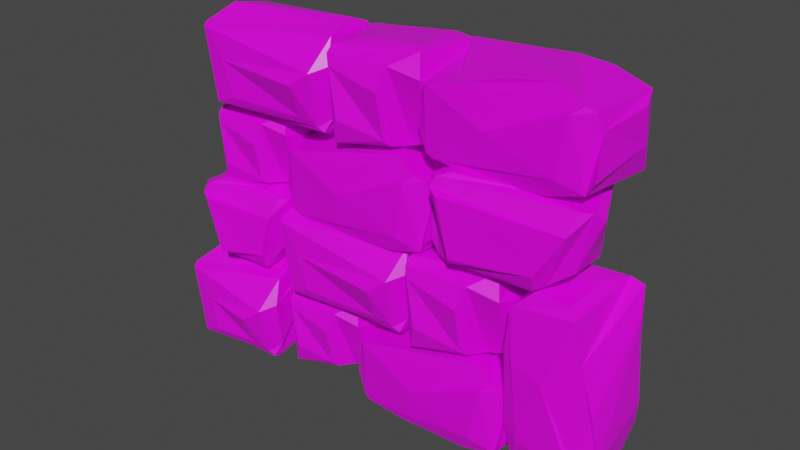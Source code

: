 # Source: SmallStoneWallLoose.blend  (saved by Blender 2.83.19; exported with 4.5.12 LTS)
import bpy
from mathutils import Matrix  # noqa: F401  (used for matrix-valued properties, if any)

bpy.ops.wm.read_factory_settings(use_empty=True)
scene = bpy.context.scene
scene.name = 'Scene'

# ---- collections
col_collection = bpy.data.collections.new('Collection'); scene.collection.children.link(col_collection)
col_smallstonewall = bpy.data.collections.new('SmallStoneWall'); scene.collection.children.link(col_smallstonewall)

# ---- images (referenced by path relative to the original .blend; pixels are not part of the script)
import os
ASSET_DIR = os.environ.get("B2B_ASSET_DIR", "")  # directory of the original .blend (textures are referenced by path, not embedded)
HERE = os.path.dirname(os.path.abspath(__file__))  # packed textures are extracted next to this script under _unpacked/

def load_image(name, relpath, width, height, colorspace="sRGB"):
    """Load a texture the original file referenced (path relative to the .blend, or extracted next to this script)."""
    p = next((c for c in (os.path.join(HERE, relpath), os.path.join(ASSET_DIR, relpath)) if relpath and os.path.exists(c)), "")
    if p:
        img = bpy.data.images.load(p, check_existing=True)
        img.name = name
    else:  # same state as the original file: an image datablock whose file is absent (Cycles renders it pink)
        img = bpy.data.images.new(name, width, height)
        img.source = "FILE"
        img.filepath = "//" + (relpath or name)
    img.colorspace_settings.name = colorspace
    return img
img_endesga_32_32x_png_003 = load_image('endesga-32-32x.png.003', 'endesga-32-32x.png', 1024, 1024, 'sRGB')

# ---- materials (node trees are filled in below, after node groups)
mat_material_003 = bpy.data.materials.new('Material.003')
mat_material_003.alpha_threshold = 0.0
mat_material_003.use_transparent_shadow = False
mat_material_003.line_color = (0.0, 0.0, 0.0, 1.0)

# ---- material node trees
mat_material_003.use_nodes = True; mat_material_003.node_tree.nodes.clear()
_N = mat_material_003.node_tree.nodes; _L = mat_material_003.node_tree.links
n0 = _N.new('ShaderNodeOutputMaterial'); n0.name = 'Material Output'; n0.location = (300, 300)
n1 = _N.new('ShaderNodeBsdfPrincipled'); n1.name = 'Principled BSDF'; n1.location = (10, 300)
n1.distribution = 'GGX'
n1.subsurface_method = 'BURLEY'
n1.inputs[2].default_value = 0.4
n1.inputs[3].default_value = 1.45
n1.inputs[27].default_value = (0.0, 0.0, 0.0, 1.0)
n1.inputs[28].default_value = 1.0
n2 = _N.new('ShaderNodeTexImage'); n2.name = 'Image Texture'; n2.location = (-324, 228)
n2.image = img_endesga_32_32x_png_003
_L.new(n1.outputs[0], n0.inputs[0])
_L.new(n2.outputs[0], n1.inputs[0])
n0.is_active_output = True

# ---- world
world_world = bpy.data.worlds.new('World'); scene.world = world_world
world_world.use_nodes = True; world_world.node_tree.nodes.clear()
_N = world_world.node_tree.nodes; _L = world_world.node_tree.links
n0 = _N.new('ShaderNodeOutputWorld'); n0.name = 'World Output'; n0.location = (300, 300)
n1 = _N.new('ShaderNodeBackground'); n1.name = 'Background'; n1.location = (10, 300)
n1.inputs[0].default_value = (0.05088, 0.05088, 0.05088, 1.0)
_L.new(n1.outputs[0], n0.inputs[0])
n0.is_active_output = True
world_world.color = (0.05088, 0.05088, 0.05088)
world_world.use_sun_shadow = False
world_world.sun_shadow_jitter_overblur = 0.0

# ---- meshes
me_cube_065 = bpy.data.meshes.new('Cube.065')
me_cube_065.from_pydata([(-0.968, -3.531, -1.267), (-0.7789, -3.743, -0.9636), (-0.6835, -2.299, -1.343), (-1.887, -3.457, -0.9664), (-1.686, -2.789, -1.044), (-1.863, -3.757, -0.8293), (-2.154, -2.492, -0.9118), (-1.95, -3.704, -0.6972), (-1.863, -3.847, -0.7813), (-1.828, -3.894, -0.725), (-1.797, -3.79, 0.1929), (-0.7504, -3.831, -0.8014), (-1.042, -3.859, -0.7466), (-0.858, -3.582, 0.2464), (-0.5151, -3.651, -0.8622), (-0.2997, -3.431, -0.8494), (-0.652, -3.562, 0.2918), (-0.3685, -2.045, -1.002), (-0.2227, -2.188, -0.791), (-0.1965, -2.216, 0.7114), (-0.4451, -2.233, -1.205), (-0.5253, -2.027, -1.118), (-0.7837, -1.928, -0.9863), (-0.423, -1.864, 0.4264), (-2.3, -2.025, -0.7075), (-1.707, -1.943, -0.6546), (-2.025, -1.972, 0.7292), (-2.472, -2.048, -0.588), (-2.592, -2.224, -0.3555), (-2.141, -2.062, 0.6035), (-2.237, -2.181, 0.3495), (-1.922, -3.641, 0.7066), (-2.0, -2.09, 0.9038), (-1.927, -2.281, 0.9588), (-0.7726, -2.074, 0.8386), (-1.868, -3.632, 0.9064), (-1.73, -3.166, 1.017), (-0.8314, -3.508, 0.6735), (-0.8909, -3.408, 0.786), (-0.9046, -2.524, 0.9666), (-2.061, -3.474, 0.4976), (-2.178, -3.339, -0.519), (-1.504, -1.86, 0.3217), (-0.5323, -1.818, 0.3083), (-0.09803, -2.32, 0.2373), (-0.2782, -3.43, 0.2959), (-0.9194, -3.609, 0.179), (-1.793, -3.848, -0.2283)], [], [(3, 0, 1, 5), (0, 2, 20, 1), (3, 4, 2, 0), (4, 3, 5, 6), (6, 5, 7, 27), (11, 8, 5, 1), (8, 7, 5), (12, 9, 8, 11), (9, 47, 10, 8), (8, 10, 31, 7), (46, 12, 11, 13), (13, 11, 14, 16), (11, 1, 14), (18, 15, 14, 17), (15, 45, 16, 14), (1, 20, 17, 14), (44, 18, 17, 19), (21, 23, 19, 17), (20, 21, 17), (25, 22, 21, 24), (22, 43, 23, 21), (24, 21, 20, 6), (42, 25, 24, 26), (26, 24, 27, 29), (24, 6, 27), (41, 28, 27, 7), (28, 30, 29, 27), (30, 40, 31, 29), (29, 31, 35, 32), (26, 29, 32), (36, 33, 32, 35), (33, 39, 34, 32), (23, 26, 32, 34), (38, 36, 35, 37), (10, 13, 37, 35), (10, 35, 31), (39, 38, 37, 34), (34, 37, 16, 19), (13, 16, 37), (38, 39, 33, 36), (23, 34, 19), (40, 41, 7, 31), (40, 30, 28, 41), (43, 42, 26, 23), (42, 43, 22, 25), (2, 4, 6, 20), (45, 44, 19, 16), (15, 18, 44, 45), (47, 46, 13, 10), (46, 47, 9, 12)])
_uv = me_cube_065.uv_layers.new(name='UVMap')
_uv.uv.foreach_set('vector', [0.8391, 0.04086, 0.8349, 0.08692, 0.8277, 0.0892, 0.8261, 0.03887, 0.09772, 0.9728, 0.09749, 0.9126, 0.1051, 0.9085, 0.1126, 0.9827, 0.8391, 0.04086, 0.8705, 0.05211, 0.8932, 0.1027, 0.8349, 0.08692, 0.8705, 0.05211, 0.8391, 0.04086, 0.8261, 0.03887, 0.8847, 0.02947, 0.8847, 0.02947, 0.8261, 0.03887, 0.8295, 0.0326, 0.9078, 0.009936, 0.9256, 0.5467, 0.8726, 0.548, 0.8733, 0.5464, 0.925, 0.5398, 0.8222, 0.03782, 0.8295, 0.0326, 0.8261, 0.03887, 0.9115, 0.5491, 0.8738, 0.5502, 0.8726, 0.548, 0.9256, 0.5467, 0.8496, 0.2798, 0.8724, 0.2807, 0.8912, 0.2824, 0.8465, 0.2822, 0.8465, 0.2822, 0.8912, 0.2824, 0.9121, 0.2883, 0.8491, 0.2889, 0.9183, 0.5949, 0.9115, 0.5491, 0.9256, 0.5467, 0.9214, 0.5983, 0.9214, 0.5983, 0.9256, 0.5467, 0.9382, 0.5452, 0.9313, 0.6005, 0.9256, 0.5467, 0.925, 0.5398, 0.9382, 0.5452, 0.1259, 0.9062, 0.1204, 0.9657, 0.1186, 0.9772, 0.1155, 0.8996, 0.95, 0.5476, 0.95, 0.6017, 0.9313, 0.6005, 0.9382, 0.5452, 0.1126, 0.9827, 0.1051, 0.9085, 0.1155, 0.8996, 0.1186, 0.9772, 0.8031, 0.7761, 0.853, 0.7709, 0.8655, 0.7753, 0.7833, 0.7856, 0.8727, 0.7814, 0.8021, 0.7927, 0.7833, 0.7856, 0.8655, 0.7753, 0.1051, 0.9085, 0.1094, 0.8993, 0.1155, 0.8996, 0.8647, 0.8415, 0.8703, 0.7947, 0.8727, 0.7814, 0.8727, 0.8688, 0.8703, 0.7947, 0.8091, 0.7965, 0.8021, 0.7927, 0.8727, 0.7814, 0.9082, 0.01981, 0.9082, 0.1058, 0.8979, 0.1107, 0.8847, 0.02947, 0.8184, 0.8421, 0.8647, 0.8415, 0.8727, 0.8688, 0.8042, 0.871, 0.8042, 0.871, 0.8727, 0.8688, 0.8689, 0.8781, 0.8104, 0.8752, 0.9082, 0.01981, 0.8847, 0.02947, 0.9078, 0.009936, 0.8478, 0.01972, 0.9011, 0.0, 0.9078, 0.009936, 0.8295, 0.0326, 0.8564, 0.3594, 0.8943, 0.3594, 0.9076, 0.3644, 0.8487, 0.3683, 0.8943, 0.3594, 0.9007, 0.297, 0.9121, 0.2883, 0.9076, 0.3644, 0.9076, 0.3644, 0.9121, 0.2883, 0.922, 0.2882, 0.9235, 0.3622, 0.9156, 0.3683, 0.9076, 0.3644, 0.9235, 0.3622, 0.9306, 0.3102, 0.9267, 0.3528, 0.9235, 0.3622, 0.922, 0.2882, 0.4153, 0.9802, 0.4627, 0.9683, 0.471, 0.989, 0.4127, 0.989, 0.8021, 0.7927, 0.8042, 0.871, 0.7948, 0.8718, 0.7849, 0.8137, 0.4639, 0.9252, 0.4225, 0.9383, 0.4164, 0.9155, 0.4677, 0.9198, 0.8753, 0.5944, 0.9214, 0.5983, 0.9228, 0.6191, 0.8724, 0.6295, 0.8753, 0.5944, 0.8724, 0.6295, 0.87, 0.62, 0.1843, 0.4284, 0.1879, 0.3856, 0.1925, 0.3806, 0.1925, 0.4498, 0.991, 0.6637, 0.991, 0.733, 0.9785, 0.7373, 0.9626, 0.6701, 0.9214, 0.5983, 0.9313, 0.6005, 0.9228, 0.6191, 0.4639, 0.9252, 0.4627, 0.9683, 0.4153, 0.9802, 0.4225, 0.9383, 0.8021, 0.7927, 0.7849, 0.8137, 0.7833, 0.7856, 0.9007, 0.297, 0.8538, 0.3061, 0.8491, 0.2889, 0.9121, 0.2883, 0.9007, 0.297, 0.8943, 0.3594, 0.8564, 0.3594, 0.8538, 0.3061, 0.8091, 0.7965, 0.8184, 0.8421, 0.8042, 0.871, 0.8021, 0.7927, 0.8184, 0.8421, 0.8091, 0.7965, 0.8703, 0.7947, 0.8647, 0.8415, 0.8932, 0.1027, 0.8705, 0.05211, 0.8847, 0.02947, 0.8979, 0.1107, 0.9611, 0.7302, 0.9528, 0.6773, 0.9626, 0.6701, 0.9785, 0.7373, 0.1204, 0.9657, 0.1259, 0.9062, 0.1754, 0.9142, 0.1754, 0.9682, 0.8754, 0.574, 0.9183, 0.5949, 0.9214, 0.5983, 0.8753, 0.5944, 0.9183, 0.5949, 0.8754, 0.574, 0.8738, 0.5502, 0.9115, 0.5491])
me_cube_065.materials.append(mat_material_003)
me_cube_065.use_remesh_fix_poles = True
me_cube_065.use_remesh_preserve_attributes = False
me_cube_065.use_mirror_vertex_groups = False
me_cube_065.update()
me_cube_068 = bpy.data.meshes.new('Cube.068')
me_cube_068.from_pydata([(-2.412, -1.992, 0.1052), (-2.308, -2.342, 1.07), (-2.458, -2.255, -0.187), (-2.541, -1.798, -0.3595), (-2.552, -1.945, -0.4615), (-2.748, -2.442, -0.655), (-2.52, -3.258, -0.525), (-4.648, -2.002, -0.5528), (-4.486, -2.271, -0.5897), (-4.555, -3.536, -0.6742), (-4.777, -1.989, -0.4805), (-4.894, -2.28, -0.4766), (-5.001, -2.409, -0.3648), (-4.843, -2.275, 1.14), (-4.755, -3.664, -0.548), (-4.814, -3.4, -0.4185), (-4.951, -3.282, 0.9464), (-4.7, -3.786, -0.6018), (-4.354, -3.792, -0.4442), (-4.758, -3.849, 1.031), (-2.382, -3.426, -0.2413), (-2.548, -3.678, 0.1816), (-2.476, -3.758, 1.049), (-2.487, -3.826, 0.8824), (-2.632, -3.673, 1.082), (-2.368, -3.475, 0.8914), (-2.981, -3.507, 1.215), (-4.437, -3.674, 1.349), (-2.559, -2.462, 1.397), (-2.952, -2.748, 1.532), (-4.732, -2.09, 1.327), (-2.431, -1.811, 0.8293), (-2.58, -1.695, 0.5211), (-4.801, -2.034, 1.205), (-4.473, -1.675, 0.6763), (-4.533, -1.875, -0.2262), (-2.569, -1.597, 0.1686), (-4.213, -2.697, 1.378), (-3.943, -3.459, 1.389), (-4.437, -3.976, 0.7983), (-5.001, -3.16, 0.8089), (-4.864, -2.436, 0.9927), (-4.189, -3.231, -0.5989), (-2.564, -2.963, -0.8386)], [], [(1, 25, 2, 0), (3, 31, 1, 0), (6, 4, 0, 2), (3, 0, 4), (43, 5, 4, 6), (5, 8, 7, 4), (10, 3, 4, 7), (8, 42, 9, 7), (7, 9, 14, 11), (10, 7, 11), (12, 41, 13, 11), (15, 12, 11, 14), (33, 10, 11, 13), (40, 15, 14, 16), (17, 19, 16, 14), (9, 17, 14), (18, 39, 19, 17), (21, 18, 17, 20), (20, 17, 9, 6), (23, 21, 20, 22), (22, 20, 2, 25), (20, 6, 2), (39, 23, 22, 19), (19, 22, 24, 27), (22, 25, 24), (25, 1, 28, 24), (26, 38, 27, 24), (29, 26, 24, 28), (37, 29, 28, 30), (31, 33, 30, 28), (31, 28, 1), (32, 34, 33, 31), (36, 32, 31, 3), (34, 35, 10, 33), (33, 13, 30), (34, 32, 36, 35), (35, 36, 3, 10), (38, 37, 30, 27), (27, 30, 13, 16), (37, 38, 26, 29), (19, 27, 16), (23, 39, 18, 21), (41, 40, 16, 13), (12, 15, 40, 41), (42, 43, 6, 9), (5, 43, 42, 8)])
_uv = me_cube_068.uv_layers.new(name='UVMap')
_uv.uv.foreach_set('vector', [0.02307, 0.8343, 0.07784, 0.8289, 0.03511, 0.8937, 0.01918, 0.8833, 0.01608, 0.908, 0.001498, 0.853, 0.02307, 0.8343, 0.01918, 0.8833, 0.0859, 0.8972, 0.02418, 0.9109, 0.01918, 0.8833, 0.03511, 0.8937, 0.01608, 0.908, 0.01918, 0.8833, 0.02418, 0.9109, 0.0762, 0.9155, 0.04961, 0.9155, 0.02418, 0.9109, 0.0859, 0.8972, 0.733, 0.6468, 0.7574, 0.5675, 0.7716, 0.5627, 0.7563, 0.6603, 0.7742, 0.5565, 0.7642, 0.6618, 0.7563, 0.6603, 0.7716, 0.5627, 0.7574, 0.5675, 0.711, 0.571, 0.6996, 0.5511, 0.7716, 0.5627, 0.7716, 0.5627, 0.6996, 0.5511, 0.6972, 0.5398, 0.7622, 0.5479, 0.7742, 0.5565, 0.7716, 0.5627, 0.7622, 0.5479, 0.5, 0.7533, 0.4343, 0.7519, 0.4275, 0.7438, 0.505, 0.7472, 0.4996, 0.8007, 0.5, 0.7533, 0.505, 0.7472, 0.505, 0.8135, 0.4247, 0.7321, 0.5052, 0.7331, 0.505, 0.7472, 0.4275, 0.7438, 0.4423, 0.7871, 0.4996, 0.8007, 0.505, 0.8135, 0.4353, 0.7926, 0.5071, 0.8194, 0.4292, 0.8194, 0.4353, 0.7926, 0.505, 0.8135, 0.6996, 0.5511, 0.6905, 0.5413, 0.6972, 0.5398, 0.3238, 0.8981, 0.384, 0.9001, 0.3938, 0.915, 0.3169, 0.915, 0.3491, 0.8103, 0.3238, 0.8981, 0.3169, 0.915, 0.3262, 0.8027, 0.3262, 0.8027, 0.3169, 0.915, 0.3104, 0.9078, 0.3112, 0.8097, 0.0942, 0.8261, 0.0963, 0.8603, 0.09012, 0.8809, 0.08887, 0.8193, 0.08887, 0.8193, 0.09012, 0.8809, 0.03511, 0.8937, 0.07784, 0.8289, 0.09012, 0.8809, 0.0859, 0.8972, 0.03511, 0.8937, 0.7833, 0.6838, 0.768, 0.7759, 0.7619, 0.7754, 0.7747, 0.667, 0.7747, 0.667, 0.7619, 0.7754, 0.7582, 0.7676, 0.76, 0.6802, 0.3019, 0.3956, 0.3083, 0.3819, 0.3083, 0.4, 0.7518, 0.781, 0.698, 0.781, 0.6984, 0.7674, 0.7582, 0.7676, 0.7497, 0.75, 0.748, 0.7031, 0.76, 0.6802, 0.7582, 0.7676, 0.7101, 0.7483, 0.7497, 0.75, 0.7582, 0.7676, 0.6984, 0.7674, 0.7152, 0.6891, 0.7101, 0.7483, 0.6984, 0.7674, 0.691, 0.6637, 0.5406, 0.8071, 0.5759, 0.697, 0.5817, 0.7011, 0.5817, 0.8067, 0.5406, 0.8071, 0.5817, 0.8067, 0.5643, 0.8168, 0.5265, 0.7983, 0.5435, 0.7088, 0.5759, 0.697, 0.5406, 0.8071, 0.0, 0.8869, 8.142e-06, 0.8699, 0.001498, 0.853, 0.01608, 0.908, 0.4491, 0.7155, 0.4921, 0.7269, 0.5052, 0.7331, 0.4247, 0.7321, 0.4247, 0.7321, 0.4275, 0.7438, 0.4184, 0.7344, 0.5435, 0.7088, 0.5265, 0.7983, 0.5102, 0.797, 0.5155, 0.7039, 0.7806, 0.5678, 0.7806, 0.66, 0.7642, 0.6618, 0.7742, 0.5565, 0.748, 0.7031, 0.7152, 0.6891, 0.691, 0.6637, 0.76, 0.6802, 0.4127, 0.8099, 0.4184, 0.7344, 0.4275, 0.7438, 0.4353, 0.7926, 0.7152, 0.6891, 0.748, 0.7031, 0.7497, 0.75, 0.7101, 0.7483, 0.4292, 0.8194, 0.4127, 0.8099, 0.4353, 0.7926, 0.3835, 0.8063, 0.384, 0.9001, 0.3238, 0.8981, 0.3491, 0.8103, 0.4343, 0.7519, 0.4423, 0.7871, 0.4353, 0.7926, 0.4275, 0.7438, 0.5, 0.7533, 0.4996, 0.8007, 0.4423, 0.7871, 0.4343, 0.7519, 0.711, 0.571, 0.7053, 0.6507, 0.6957, 0.6479, 0.6996, 0.5511, 0.733, 0.6468, 0.7053, 0.6507, 0.711, 0.571, 0.7574, 0.5675])
me_cube_068.materials.append(mat_material_003)
me_cube_068.use_remesh_fix_poles = True
me_cube_068.use_remesh_preserve_attributes = False
me_cube_068.use_mirror_vertex_groups = False
me_cube_068.update()
me_cube_069 = bpy.data.meshes.new('Cube.069')
me_cube_069.from_pydata([(1.308, -3.67, 0.9572), (2.994, -3.445, 0.98), (1.482, -2.954, 1.018), (0.2616, -3.838, 0.8427), (0.1194, -3.764, 0.8367), (-0.1769, -3.345, 0.7101), (0.07956, -2.418, 0.8666), (-0.03523, -3.785, -0.8791), (-0.1326, -3.516, -0.7836), (-0.2711, -2.317, -0.8908), (0.1732, -3.794, -0.9565), (0.1656, -3.506, -1.024), (0.4604, -3.378, -1.087), (3.177, -3.512, -0.994), (0.04043, -2.226, -0.9845), (0.3188, -2.387, -0.9768), (2.667, -2.505, -1.057), (-0.09719, -2.001, -0.8461), (0.3759, -1.894, -0.633), (2.89, -1.938, -0.9439), (0.8322, -2.242, 0.8441), (1.854, -1.936, 0.8104), (3.39, -2.062, 0.8499), (2.898, -1.776, 0.7468), (3.581, -2.13, 0.794), (3.159, -2.226, 0.9719), (3.675, -2.476, 0.6754), (3.73, -2.113, -0.7543), (3.513, -3.636, 0.8325), (3.757, -3.298, 0.9501), (3.672, -3.697, -0.9282), (2.791, -3.846, 0.8401), (1.545, -3.906, 0.8198), (3.35, -3.752, -0.9691), (1.955, -4.111, -0.7755), (0.2244, -3.911, -0.795), (1.2, -3.944, 0.8103), (3.807, -3.09, -0.6221), (3.834, -2.327, -0.4632), (2.277, -1.811, -0.7544), (2.304, -2.626, -1.087), (2.789, -3.35, -1.006), (-0.1569, -2.555, -0.6084), (-0.07424, -2.668, 0.748)], [], [(1, 25, 2, 0), (3, 31, 1, 0), (6, 4, 0, 2), (3, 0, 4), (43, 5, 4, 6), (5, 8, 7, 4), (10, 3, 4, 7), (8, 42, 9, 7), (7, 9, 14, 11), (10, 7, 11), (12, 41, 13, 11), (15, 12, 11, 14), (33, 10, 11, 13), (40, 15, 14, 16), (17, 19, 16, 14), (9, 17, 14), (18, 39, 19, 17), (21, 18, 17, 20), (20, 17, 9, 6), (23, 21, 20, 22), (22, 20, 2, 25), (20, 6, 2), (39, 23, 22, 19), (19, 22, 24, 27), (22, 25, 24), (25, 1, 28, 24), (26, 38, 27, 24), (29, 26, 24, 28), (37, 29, 28, 30), (31, 33, 30, 28), (31, 28, 1), (32, 34, 33, 31), (36, 32, 31, 3), (34, 35, 10, 33), (33, 13, 30), (34, 32, 36, 35), (35, 36, 3, 10), (38, 37, 30, 27), (27, 30, 13, 16), (37, 38, 26, 29), (19, 27, 16), (23, 39, 18, 21), (41, 40, 16, 13), (12, 15, 40, 41), (42, 43, 6, 9), (5, 43, 42, 8)])
_uv = me_cube_069.uv_layers.new(name='UVMap')
_uv.uv.foreach_set('vector', [0.3281, 0.2306, 0.3848, 0.214, 0.3624, 0.2988, 0.3295, 0.3122, 0.3291, 0.363, 0.3104, 0.2431, 0.3281, 0.2306, 0.3295, 0.3122, 0.3979, 0.3614, 0.3336, 0.3693, 0.3295, 0.3122, 0.3624, 0.2988, 0.3291, 0.363, 0.3295, 0.3122, 0.3336, 0.3693, 0.387, 0.3705, 0.3555, 0.3803, 0.3336, 0.3693, 0.3979, 0.3614, 0.56, 0.9832, 0.5683, 0.9118, 0.5816, 0.9074, 0.5816, 0.9901, 0.4084, 0.5511, 0.4947, 0.5467, 0.4946, 0.5536, 0.4121, 0.5611, 0.5683, 0.9118, 0.5223, 0.9206, 0.5102, 0.9068, 0.5816, 0.9074, 0.01757, 0.009778, 0.08836, 0.0, 0.09235, 0.01523, 0.03061, 0.02001, 0.01683, 0.01993, 0.01757, 0.009778, 0.03061, 0.02001, 0.03646, 0.03441, 0.03556, 0.1459, 0.02742, 0.1643, 0.03061, 0.02001, 0.08434, 0.02839, 0.03646, 0.03441, 0.03061, 0.02001, 0.09235, 0.01523, 0.01572, 0.1722, 0.01683, 0.01993, 0.03061, 0.02001, 0.02742, 0.1643, 0.07078, 0.1235, 0.08434, 0.02839, 0.09235, 0.01523, 0.07629, 0.141, 0.1034, 0.008557, 0.1034, 0.152, 0.07629, 0.141, 0.09235, 0.01523, 0.08836, 0.0, 0.1034, 0.008557, 0.09235, 0.01523, 0.3229, 0.4123, 0.3182, 0.5036, 0.3104, 0.5328, 0.3129, 0.3894, 0.3933, 0.4822, 0.3229, 0.4123, 0.3129, 0.3894, 0.3958, 0.4324, 0.3958, 0.4324, 0.3129, 0.3894, 0.3124, 0.3803, 0.3972, 0.3959, 0.4079, 0.2231, 0.4079, 0.2738, 0.4008, 0.3245, 0.3908, 0.2018, 0.3908, 0.2018, 0.4008, 0.3245, 0.3624, 0.2988, 0.3848, 0.214, 0.4008, 0.3245, 0.3979, 0.3614, 0.3624, 0.2988, 0.3182, 0.5036, 0.3903, 0.5327, 0.3972, 0.5554, 0.3104, 0.5328, 0.3104, 0.5328, 0.3972, 0.5554, 0.395, 0.5645, 0.3211, 0.5724, 0.3908, 0.2018, 0.3848, 0.214, 0.3862, 0.1932, 0.3848, 0.214, 0.3281, 0.2306, 0.3151, 0.2073, 0.3862, 0.1932, 0.8428, 0.9544, 0.8493, 0.9, 0.8595, 0.8858, 0.8595, 0.9598, 0.3295, 0.1934, 0.3689, 0.1913, 0.3862, 0.1932, 0.3151, 0.2073, 0.8126, 0.8927, 0.8034, 0.9681, 0.7872, 0.9622, 0.7833, 0.8781, 0.4946, 0.4254, 0.4079, 0.3988, 0.41, 0.3834, 0.4947, 0.391, 0.3104, 0.2431, 0.3151, 0.2073, 0.3281, 0.2306, 0.4935, 0.485, 0.4163, 0.4652, 0.4079, 0.3988, 0.4946, 0.4254, 0.3172, 0.3193, 0.3165, 0.3026, 0.3104, 0.2431, 0.3291, 0.363, 0.0, 0.1046, 0.0113, 0.0219, 0.01683, 0.01993, 0.01572, 0.1722, 0.01572, 0.1722, 0.02742, 0.1643, 0.01809, 0.1876, 0.4163, 0.4652, 0.4935, 0.485, 0.4929, 0.5016, 0.4159, 0.5485, 0.4159, 0.5485, 0.4929, 0.5016, 0.4947, 0.5467, 0.4084, 0.5511, 0.8493, 0.9, 0.8126, 0.8927, 0.7833, 0.8781, 0.8595, 0.8858, 0.09434, 0.1916, 0.01809, 0.1876, 0.02742, 0.1643, 0.07629, 0.141, 0.8126, 0.8927, 0.8493, 0.9, 0.8428, 0.9544, 0.8034, 0.9681, 0.1034, 0.152, 0.09434, 0.1916, 0.07629, 0.141, 0.3903, 0.5327, 0.3182, 0.5036, 0.3229, 0.4123, 0.3933, 0.4822, 0.03556, 0.1459, 0.07078, 0.1235, 0.07629, 0.141, 0.02742, 0.1643, 0.03646, 0.03441, 0.08434, 0.02839, 0.07078, 0.1235, 0.03556, 0.1459, 0.5223, 0.9206, 0.5282, 0.9857, 0.5171, 0.992, 0.5102, 0.9068, 0.56, 0.9832, 0.5282, 0.9857, 0.5223, 0.9206, 0.5683, 0.9118])
me_cube_069.materials.append(mat_material_003)
me_cube_069.use_remesh_fix_poles = True
me_cube_069.use_remesh_preserve_attributes = False
me_cube_069.use_mirror_vertex_groups = False
me_cube_069.update()
me_cube_070 = bpy.data.meshes.new('Cube.070')
me_cube_070.from_pydata([(1.105, -0.03666, -0.1359), (1.208, -0.3866, 0.8292), (1.059, -0.3002, -0.4281), (0.9751, 0.1572, -0.6006), (0.9649, 0.0105, -0.7026), (0.7684, -0.4868, -0.8962), (0.9962, -1.303, -0.7661), (-1.946, -0.04678, -0.7939), (-1.784, -0.3154, -0.8308), (-1.853, -1.581, -0.9153), (-2.074, -0.03431, -0.7217), (-2.191, -0.3249, -0.7177), (-2.299, -0.4536, -0.606), (-2.141, -0.3194, 0.8987), (-2.053, -1.709, -0.7891), (-2.112, -1.445, -0.6597), (-2.248, -1.327, 0.7053), (-1.997, -1.831, -0.8429), (-1.652, -1.836, -0.6854), (-2.056, -1.894, 0.7897), (1.135, -1.471, -0.4824), (0.9683, -1.723, -0.05954), (1.041, -1.802, 0.8084), (1.03, -1.871, 0.6413), (0.8842, -1.718, 0.8411), (1.148, -1.519, 0.6503), (0.5354, -1.552, 0.9735), (-1.734, -1.718, 1.108), (0.9577, -0.5065, 1.156), (0.5643, -0.7929, 1.291), (-2.029, -0.1345, 1.086), (1.085, 0.1441, 0.5882), (0.9362, 0.2598, 0.28), (-2.099, -0.07915, 0.9641), (-1.77, 0.2798, 0.4352), (-1.83, 0.07976, -0.4673), (0.9471, 0.3577, -0.07249), (-1.51, -0.7416, 1.137), (-1.24, -1.504, 1.148), (-1.734, -2.02, 0.5572), (-2.299, -1.205, 0.5678), (-2.162, -0.4811, 0.7515), (-1.487, -1.276, -0.84), (0.9527, -1.007, -1.08)], [], [(1, 25, 2, 0), (3, 31, 1, 0), (6, 4, 0, 2), (3, 0, 4), (43, 5, 4, 6), (5, 8, 7, 4), (10, 3, 4, 7), (8, 42, 9, 7), (7, 9, 14, 11), (10, 7, 11), (12, 41, 13, 11), (15, 12, 11, 14), (33, 10, 11, 13), (40, 15, 14, 16), (17, 19, 16, 14), (9, 17, 14), (18, 39, 19, 17), (21, 18, 17, 20), (20, 17, 9, 6), (23, 21, 20, 22), (22, 20, 2, 25), (20, 6, 2), (39, 23, 22, 19), (19, 22, 24, 27), (22, 25, 24), (25, 1, 28, 24), (26, 38, 27, 24), (29, 26, 24, 28), (37, 29, 28, 30), (31, 33, 30, 28), (31, 28, 1), (32, 34, 33, 31), (36, 32, 31, 3), (34, 35, 10, 33), (33, 13, 30), (34, 32, 36, 35), (35, 36, 3, 10), (38, 37, 30, 27), (27, 30, 13, 16), (37, 38, 26, 29), (19, 27, 16), (23, 39, 18, 21), (41, 40, 16, 13), (12, 15, 40, 41), (42, 43, 6, 9), (5, 43, 42, 8)])
_uv = me_cube_070.uv_layers.new(name='UVMap')
_uv.uv.foreach_set('vector', [0.4358, 0.8343, 0.4906, 0.8289, 0.4478, 0.8938, 0.4319, 0.8834, 0.4288, 0.9081, 0.4142, 0.853, 0.4358, 0.8343, 0.4319, 0.8834, 0.4986, 0.8973, 0.4369, 0.911, 0.4319, 0.8834, 0.4478, 0.8938, 0.4288, 0.9081, 0.4319, 0.8834, 0.4369, 0.911, 0.4889, 0.9155, 0.4623, 0.9155, 0.4369, 0.911, 0.4986, 0.8973, 0.6303, 0.143, 0.6554, 0.02427, 0.6693, 0.01865, 0.6543, 0.1552, 0.6716, 0.01234, 0.6623, 0.1563, 0.6543, 0.1552, 0.6693, 0.01865, 0.6554, 0.02427, 0.6093, 0.03041, 0.5967, 0.01115, 0.6693, 0.01865, 0.6693, 0.01865, 0.5967, 0.01115, 0.5938, 0.0, 0.6591, 0.004429, 0.6716, 0.01234, 0.6693, 0.01865, 0.6591, 0.004429, 0.08524, 0.753, 0.01984, 0.7517, 0.01305, 0.7437, 0.09076, 0.747, 0.0858, 0.8005, 0.08524, 0.753, 0.09076, 0.747, 0.09147, 0.8134, 0.01032, 0.732, 0.09139, 0.733, 0.09076, 0.747, 0.01305, 0.7437, 0.02743, 0.7868, 0.0858, 0.8005, 0.09147, 0.8134, 0.02055, 0.7924, 0.09378, 0.8193, 0.01526, 0.8193, 0.02055, 0.7924, 0.09147, 0.8134, 0.5967, 0.01115, 0.5871, 0.001918, 0.5938, 0.0, 0.2769, 0.5914, 0.2167, 0.5891, 0.2069, 0.574, 0.2839, 0.5746, 0.2525, 0.7179, 0.2769, 0.5914, 0.2839, 0.5746, 0.2753, 0.7253, 0.2753, 0.7253, 0.2839, 0.5746, 0.2903, 0.5814, 0.2903, 0.7183, 0.5069, 0.8262, 0.509, 0.8603, 0.5029, 0.8809, 0.5016, 0.8194, 0.5016, 0.8194, 0.5029, 0.8809, 0.4478, 0.8938, 0.4906, 0.8289, 0.5029, 0.8809, 0.4986, 0.8973, 0.4478, 0.8938, 0.5871, 0.4034, 0.5693, 0.5345, 0.5633, 0.5341, 0.5785, 0.3867, 0.5785, 0.3867, 0.5633, 0.5341, 0.5595, 0.5263, 0.5639, 0.4001, 0.3019, 0.4137, 0.3083, 0.4, 0.3083, 0.4181, 0.5531, 0.5395, 0.4992, 0.5395, 0.4996, 0.5261, 0.5595, 0.5263, 0.5509, 0.5087, 0.5519, 0.4231, 0.5639, 0.4001, 0.5595, 0.5263, 0.5114, 0.5072, 0.5509, 0.5087, 0.5595, 0.5263, 0.4996, 0.5261, 0.5191, 0.409, 0.5114, 0.5072, 0.4996, 0.5261, 0.4947, 0.3834, 0.7092, 0.1501, 0.7444, 0.0, 0.7504, 0.003854, 0.7504, 0.1481, 0.7092, 0.1501, 0.7504, 0.1481, 0.7333, 0.1588, 0.6948, 0.1417, 0.7124, 0.01286, 0.7444, 0.0, 0.7092, 0.1501, 0.4127, 0.887, 0.4127, 0.8699, 0.4142, 0.853, 0.4288, 0.9081, 0.03612, 0.7157, 0.07916, 0.727, 0.09139, 0.733, 0.01032, 0.732, 0.01032, 0.732, 0.01305, 0.7437, 0.004296, 0.7344, 0.7124, 0.01286, 0.6948, 0.1417, 0.6786, 0.141, 0.6843, 0.008461, 0.6786, 0.02326, 0.6786, 0.1537, 0.6623, 0.1563, 0.6716, 0.01234, 0.5519, 0.4231, 0.5191, 0.409, 0.4947, 0.3834, 0.5639, 0.4001, 0.0, 0.8102, 0.004296, 0.7344, 0.01305, 0.7437, 0.02055, 0.7924, 0.5191, 0.409, 0.5519, 0.4231, 0.5509, 0.5087, 0.5114, 0.5072, 0.01526, 0.8193, 0.0, 0.8102, 0.02055, 0.7924, 0.2181, 0.7218, 0.2167, 0.5891, 0.2769, 0.5914, 0.2525, 0.7179, 0.01984, 0.7517, 0.02743, 0.7868, 0.02055, 0.7924, 0.01305, 0.7437, 0.08524, 0.753, 0.0858, 0.8005, 0.02743, 0.7868, 0.01984, 0.7517, 0.6093, 0.03041, 0.6028, 0.1485, 0.5931, 0.1463, 0.5967, 0.01115, 0.6303, 0.143, 0.6028, 0.1485, 0.6093, 0.03041, 0.6554, 0.02427])
me_cube_070.materials.append(mat_material_003)
me_cube_070.use_remesh_fix_poles = True
me_cube_070.use_remesh_preserve_attributes = False
me_cube_070.use_mirror_vertex_groups = False
me_cube_070.update()
me_cube_071 = bpy.data.meshes.new('Cube.071')
me_cube_071.from_pydata([(-3.66, -1.296, 1.355), (-3.849, -1.508, 1.051), (-3.944, -0.06438, 1.431), (-2.741, -1.222, 1.054), (-2.941, -0.5543, 1.131), (-2.765, -1.522, 0.9169), (-2.474, -0.2567, 0.9994), (-2.678, -1.469, 0.7847), (-2.765, -1.612, 0.8688), (-2.799, -1.659, 0.8125), (-2.83, -1.555, -0.1053), (-3.877, -1.596, 0.889), (-3.585, -1.624, 0.8341), (-3.77, -1.346, -0.1589), (-4.112, -1.415, 0.9497), (-4.328, -1.196, 0.9369), (-3.976, -1.327, -0.2043), (-4.259, 0.1903, 1.089), (-4.405, 0.04706, 0.8785), (-4.431, 0.01864, -0.6239), (-4.183, 0.001747, 1.293), (-4.102, 0.2085, 1.206), (-3.844, 0.3066, 1.074), (-4.205, 0.3712, -0.3389), (-2.327, 0.2106, 0.795), (-2.92, 0.292, 0.7421), (-2.602, 0.2635, -0.6417), (-2.155, 0.1874, 0.6755), (-2.035, 0.01144, 0.443), (-2.487, 0.1727, -0.516), (-2.391, 0.05404, -0.2619), (-2.706, -1.406, -0.6191), (-2.628, 0.1452, -0.8163), (-2.7, -0.04609, -0.8713), (-3.855, 0.1614, -0.7511), (-2.759, -1.396, -0.8189), (-2.898, -0.9309, -0.9296), (-3.796, -1.273, -0.586), (-3.737, -1.173, -0.6985), (-3.723, -0.2889, -0.8791), (-2.566, -1.239, -0.4101), (-2.45, -1.104, 0.6065), (-3.123, 0.3753, -0.2342), (-4.095, 0.4175, -0.2208), (-4.53, -0.08441, -0.1498), (-4.349, -1.195, -0.2084), (-3.708, -1.374, -0.09149), (-2.835, -1.613, 0.3159)], [], [(0, 2, 20, 1), (3, 0, 1, 5), (3, 4, 2, 0), (4, 3, 5, 6), (6, 5, 7, 27), (11, 8, 5, 1), (8, 7, 5), (9, 47, 10, 8), (12, 9, 8, 11), (8, 10, 31, 7), (46, 12, 11, 13), (13, 11, 14, 16), (11, 1, 14), (15, 45, 16, 14), (18, 15, 14, 17), (1, 20, 17, 14), (44, 18, 17, 19), (21, 23, 19, 17), (20, 21, 17), (22, 43, 23, 21), (25, 22, 21, 24), (24, 21, 20, 6), (42, 25, 24, 26), (26, 24, 27, 29), (24, 6, 27), (28, 30, 29, 27), (41, 28, 27, 7), (30, 40, 31, 29), (29, 31, 35, 32), (26, 29, 32), (33, 39, 34, 32), (36, 33, 32, 35), (23, 26, 32, 34), (38, 36, 35, 37), (10, 13, 37, 35), (10, 35, 31), (39, 38, 37, 34), (34, 37, 16, 19), (13, 16, 37), (38, 39, 33, 36), (23, 34, 19), (40, 41, 7, 31), (40, 30, 28, 41), (43, 42, 26, 23), (42, 43, 22, 25), (2, 4, 6, 20), (45, 44, 19, 16), (15, 18, 44, 45), (47, 46, 13, 10), (46, 47, 9, 12)])
_uv = me_cube_071.uv_layers.new(name='UVMap')
_uv.uv.foreach_set('vector', [0.6912, 0.9652, 0.691, 0.9049, 0.6986, 0.9009, 0.7061, 0.9751, 0.7079, 0.8218, 0.7038, 0.8679, 0.6966, 0.8702, 0.6949, 0.8198, 0.7079, 0.8218, 0.7393, 0.8331, 0.762, 0.8837, 0.7038, 0.8679, 0.7393, 0.8331, 0.7079, 0.8218, 0.6949, 0.8198, 0.7536, 0.8104, 0.7536, 0.8104, 0.6949, 0.8198, 0.6983, 0.8136, 0.7766, 0.7909, 0.9283, 0.7603, 0.8753, 0.7616, 0.8761, 0.7601, 0.9278, 0.7534, 0.691, 0.8188, 0.6983, 0.8136, 0.6949, 0.8198, 0.8496, 0.1913, 0.8724, 0.1922, 0.8912, 0.1939, 0.8465, 0.1937, 0.9142, 0.7628, 0.8766, 0.7639, 0.8753, 0.7616, 0.9283, 0.7603, 0.8465, 0.1937, 0.8912, 0.1939, 0.9121, 0.1998, 0.8491, 0.2004, 0.9211, 0.8086, 0.9142, 0.7628, 0.9283, 0.7603, 0.9241, 0.812, 0.9241, 0.812, 0.9283, 0.7603, 0.9409, 0.7589, 0.934, 0.8142, 0.9283, 0.7603, 0.9278, 0.7534, 0.9409, 0.7589, 0.9528, 0.7613, 0.9528, 0.8154, 0.934, 0.8142, 0.9409, 0.7589, 0.7194, 0.8986, 0.7139, 0.9581, 0.7121, 0.9696, 0.7091, 0.892, 0.7061, 0.9751, 0.6986, 0.9009, 0.7091, 0.892, 0.7121, 0.9696, 0.8031, 0.6689, 0.853, 0.6637, 0.8655, 0.6681, 0.7833, 0.6784, 0.8727, 0.6742, 0.8021, 0.6854, 0.7833, 0.6784, 0.8655, 0.6681, 0.6986, 0.9009, 0.7029, 0.8916, 0.7091, 0.892, 0.8703, 0.6875, 0.8091, 0.6893, 0.8021, 0.6854, 0.8727, 0.6742, 0.8647, 0.7343, 0.8703, 0.6875, 0.8727, 0.6742, 0.8727, 0.7616, 0.7771, 0.8008, 0.7771, 0.8868, 0.7667, 0.8916, 0.7536, 0.8104, 0.8184, 0.7349, 0.8647, 0.7343, 0.8727, 0.7616, 0.8042, 0.7638, 0.8042, 0.7638, 0.8727, 0.7616, 0.8689, 0.7709, 0.8104, 0.768, 0.7771, 0.8008, 0.7536, 0.8104, 0.7766, 0.7909, 0.8564, 0.2709, 0.8943, 0.2709, 0.9076, 0.2758, 0.8487, 0.2798, 0.7166, 0.8007, 0.77, 0.781, 0.7766, 0.7909, 0.6983, 0.8136, 0.8943, 0.2709, 0.9007, 0.2084, 0.9121, 0.1998, 0.9076, 0.2758, 0.9076, 0.2758, 0.9121, 0.1998, 0.922, 0.1997, 0.9235, 0.2737, 0.9156, 0.2798, 0.9076, 0.2758, 0.9235, 0.2737, 0.2094, 0.9901, 0.2569, 0.9782, 0.2651, 0.9989, 0.2069, 0.9989, 0.9306, 0.2217, 0.9267, 0.2643, 0.9235, 0.2737, 0.922, 0.1997, 0.8021, 0.6854, 0.8042, 0.7638, 0.7948, 0.7646, 0.7849, 0.7064, 0.258, 0.9351, 0.2166, 0.9482, 0.2106, 0.9255, 0.2618, 0.9297, 0.878, 0.8081, 0.9241, 0.812, 0.9256, 0.8328, 0.8752, 0.8432, 0.878, 0.8081, 0.8752, 0.8432, 0.8727, 0.8337, 0.3972, 0.428, 0.4008, 0.3852, 0.4054, 0.3803, 0.4054, 0.4494, 0.09648, 0.9155, 0.09648, 0.9848, 0.08391, 0.9891, 0.06801, 0.9219, 0.9241, 0.812, 0.934, 0.8142, 0.9256, 0.8328, 0.258, 0.9351, 0.2569, 0.9782, 0.2094, 0.9901, 0.2166, 0.9482, 0.8021, 0.6854, 0.7849, 0.7064, 0.7833, 0.6784, 0.9007, 0.2084, 0.8538, 0.2176, 0.8491, 0.2004, 0.9121, 0.1998, 0.9007, 0.2084, 0.8943, 0.2709, 0.8564, 0.2709, 0.8538, 0.2176, 0.8091, 0.6893, 0.8184, 0.7349, 0.8042, 0.7638, 0.8021, 0.6854, 0.8184, 0.7349, 0.8091, 0.6893, 0.8703, 0.6875, 0.8647, 0.7343, 0.762, 0.8837, 0.7393, 0.8331, 0.7536, 0.8104, 0.7667, 0.8916, 0.06653, 0.9821, 0.0582, 0.9291, 0.06801, 0.9219, 0.08391, 0.9891, 0.7139, 0.9581, 0.7194, 0.8986, 0.7689, 0.9066, 0.7689, 0.9606, 0.8782, 0.7877, 0.9211, 0.8086, 0.9241, 0.812, 0.878, 0.8081, 0.9211, 0.8086, 0.8782, 0.7877, 0.8766, 0.7639, 0.9142, 0.7628])
me_cube_071.materials.append(mat_material_003)
me_cube_071.use_remesh_fix_poles = True
me_cube_071.use_remesh_preserve_attributes = False
me_cube_071.use_mirror_vertex_groups = False
me_cube_071.update()
me_cube_072 = bpy.data.meshes.new('Cube.072')
me_cube_072.from_pydata([(3.882, -1.264, 0.9572), (4.108, -2.95, 0.98), (4.599, -1.438, 1.018), (3.715, -0.2179, 0.8427), (3.789, -0.07575, 0.8367), (4.208, 0.3472, 0.7101), (5.135, 0.09069, 0.8666), (3.768, 0.2055, -0.8791), (4.037, 0.3028, -0.7836), (5.236, 0.3147, -0.8908), (3.758, -0.002927, -0.9565), (4.046, 0.004634, -1.024), (4.175, -0.4168, -1.087), (4.041, -3.134, -0.994), (5.327, 0.1298, -0.9845), (5.166, -0.1485, -0.9768), (5.048, -2.623, -1.057), (5.552, 0.2674, -0.8461), (5.658, -0.3323, -0.633), (5.615, -2.846, -0.9439), (5.311, -0.7885, 0.8441), (5.616, -1.81, 0.8104), (5.491, -3.346, 0.8499), (5.776, -2.854, 0.7468), (5.422, -3.538, 0.794), (5.327, -3.116, 0.9719), (5.076, -3.631, 0.6754), (5.44, -3.686, -0.7543), (3.917, -3.47, 0.8325), (4.254, -3.713, 0.9501), (3.856, -3.628, -0.9282), (3.707, -2.747, 0.8401), (3.646, -1.502, 0.8198), (3.801, -3.306, -0.9691), (3.442, -1.911, -0.7755), (3.642, -0.05414, -0.795), (3.609, -1.156, 0.8103), (4.463, -3.763, -0.6221), (5.225, -3.79, -0.4632), (5.742, -2.233, -0.7544), (4.927, -2.261, -1.087), (4.203, -2.746, -1.006), (4.998, 0.3271, -0.6084), (4.885, 0.2445, 0.748)], [], [(1, 25, 2, 0), (3, 31, 1, 0), (6, 4, 0, 2), (3, 0, 4), (43, 5, 4, 6), (5, 8, 7, 4), (10, 3, 4, 7), (8, 42, 9, 7), (7, 9, 14, 11), (10, 7, 11), (12, 41, 13, 11), (15, 12, 11, 14), (33, 10, 11, 13), (40, 15, 14, 16), (17, 19, 16, 14), (9, 17, 14), (18, 39, 19, 17), (21, 18, 17, 20), (20, 17, 9, 6), (23, 21, 20, 22), (22, 20, 2, 25), (20, 6, 2), (39, 23, 22, 19), (19, 22, 24, 27), (22, 25, 24), (25, 1, 28, 24), (26, 38, 27, 24), (29, 26, 24, 28), (37, 29, 28, 30), (31, 33, 30, 28), (31, 28, 1), (32, 34, 33, 31), (36, 32, 31, 3), (34, 35, 10, 33), (33, 13, 30), (34, 32, 36, 35), (35, 36, 3, 10), (38, 37, 30, 27), (27, 30, 13, 16), (37, 38, 26, 29), (19, 27, 16), (23, 39, 18, 21), (41, 40, 16, 13), (12, 15, 40, 41), (42, 43, 6, 9), (5, 43, 42, 8)])
_uv = me_cube_072.uv_layers.new(name='UVMap')
_uv.uv.foreach_set('vector', [0.01774, 0.2311, 0.07448, 0.2144, 0.05203, 0.2993, 0.01916, 0.3127, 0.01864, 0.3635, 0.0, 0.2435, 0.01774, 0.2311, 0.01916, 0.3127, 0.08837, 0.3679, 0.02318, 0.3697, 0.01916, 0.3127, 0.05203, 0.2993, 0.01864, 0.3635, 0.01916, 0.3127, 0.02318, 0.3697, 0.07748, 0.3769, 0.04601, 0.3866, 0.02318, 0.3697, 0.08837, 0.3679, 0.9509, 0.1983, 0.9429, 0.2701, 0.9306, 0.2749, 0.9335, 0.1934, 0.4085, 0.1738, 0.4947, 0.1632, 0.4946, 0.1702, 0.4122, 0.1838, 0.9429, 0.2701, 0.9886, 0.2614, 1.0, 0.2749, 0.9306, 0.2749, 0.2245, 0.003752, 0.2952, 0.0, 0.2994, 0.00924, 0.2377, 0.0141, 0.2238, 0.01397, 0.2245, 0.003752, 0.2377, 0.0141, 0.2434, 0.0346, 0.2426, 0.1458, 0.2344, 0.1642, 0.2377, 0.0141, 0.2914, 0.02238, 0.2434, 0.0346, 0.2377, 0.0141, 0.2994, 0.00924, 0.2227, 0.1722, 0.2238, 0.01397, 0.2377, 0.0141, 0.2344, 0.1642, 0.2778, 0.1236, 0.2914, 0.02238, 0.2994, 0.00924, 0.2833, 0.141, 0.3104, 0.002431, 0.3104, 0.1518, 0.2833, 0.141, 0.2994, 0.00924, 0.2952, 0.0, 0.3104, 0.002431, 0.2994, 0.00924, 0.2195, 0.4138, 0.2147, 0.5051, 0.2069, 0.5343, 0.2094, 0.3849, 0.2898, 0.4837, 0.2195, 0.4138, 0.2094, 0.3849, 0.2923, 0.434, 0.2923, 0.434, 0.2094, 0.3849, 0.2089, 0.3819, 0.2936, 0.3914, 0.09749, 0.2235, 0.09749, 0.2742, 0.09037, 0.3249, 0.08046, 0.2023, 0.08046, 0.2023, 0.09037, 0.3249, 0.05203, 0.2993, 0.07448, 0.2144, 0.09037, 0.3249, 0.08837, 0.3679, 0.05203, 0.2993, 0.2147, 0.5051, 0.2868, 0.5342, 0.2936, 0.557, 0.2069, 0.5343, 0.2069, 0.5343, 0.2936, 0.557, 0.2915, 0.566, 0.2175, 0.574, 0.08046, 0.2023, 0.07448, 0.2144, 0.07578, 0.1936, 0.07448, 0.2144, 0.01774, 0.2311, 0.004753, 0.2077, 0.07578, 0.1936, 0.5697, 0.8931, 0.5762, 0.8387, 0.5864, 0.8244, 0.5864, 0.8984, 0.01916, 0.1938, 0.05852, 0.1916, 0.07578, 0.1936, 0.004753, 0.2077, 0.5395, 0.8314, 0.5303, 0.9068, 0.5141, 0.9009, 0.5102, 0.8168, 0.4945, 0.04193, 0.4079, 0.01537, 0.41, 0.0, 0.4947, 0.007505, 0.0, 0.2435, 0.004753, 0.2077, 0.01774, 0.2311, 0.4934, 0.1016, 0.4162, 0.08185, 0.4079, 0.01537, 0.4945, 0.04193, 0.006778, 0.3197, 0.006073, 0.303, 0.0, 0.2435, 0.01864, 0.3635, 0.2069, 0.1044, 0.2182, 0.01579, 0.2238, 0.01397, 0.2227, 0.1722, 0.2227, 0.1722, 0.2344, 0.1642, 0.2251, 0.1875, 0.4162, 0.08185, 0.4934, 0.1016, 0.4929, 0.1181, 0.4159, 0.1712, 0.4159, 0.1712, 0.4929, 0.1181, 0.4947, 0.1632, 0.4085, 0.1738, 0.5762, 0.8387, 0.5395, 0.8314, 0.5102, 0.8168, 0.5864, 0.8244, 0.3012, 0.1913, 0.2251, 0.1875, 0.2344, 0.1642, 0.2833, 0.141, 0.5395, 0.8314, 0.5762, 0.8387, 0.5697, 0.8931, 0.5303, 0.9068, 0.3104, 0.1518, 0.3012, 0.1913, 0.2833, 0.141, 0.2868, 0.5342, 0.2147, 0.5051, 0.2195, 0.4138, 0.2898, 0.4837, 0.2426, 0.1458, 0.2778, 0.1236, 0.2833, 0.141, 0.2344, 0.1642, 0.2434, 0.0346, 0.2914, 0.02238, 0.2778, 0.1236, 0.2426, 0.1458, 0.9886, 0.2614, 0.9838, 0.1966, 0.9967, 0.1913, 1.0, 0.2749, 0.9509, 0.1983, 0.9838, 0.1966, 0.9886, 0.2614, 0.9429, 0.2701])
me_cube_072.materials.append(mat_material_003)
me_cube_072.use_remesh_fix_poles = True
me_cube_072.use_remesh_preserve_attributes = False
me_cube_072.use_mirror_vertex_groups = False
me_cube_072.update()
me_cube_073 = bpy.data.meshes.new('Cube.073')
me_cube_073.from_pydata([(2.6, -1.659, -1.441), (2.819, -1.905, -1.09), (2.929, -0.236, -1.529), (1.538, -1.574, -1.093), (1.77, -0.8023, -1.182), (1.566, -1.92, -0.9345), (1.23, -0.4583, -1.03), (1.465, -1.86, -0.7817), (1.566, -2.025, -0.879), (1.606, -2.079, -0.8138), (1.642, -1.959, 0.2472), (2.852, -2.007, -0.9022), (2.515, -2.039, -0.8388), (2.727, -1.718, 0.3092), (3.124, -1.798, -0.9724), (3.373, -1.544, -0.9576), (2.966, -1.696, 0.3616), (3.293, 0.05839, -1.134), (3.462, -0.1071, -0.8901), (3.492, -0.14, 0.8467), (3.205, -0.1595, -1.369), (3.112, 0.07952, -1.269), (2.813, 0.1929, -1.116), (3.23, 0.2675, 0.5172), (1.06, 0.0819, -0.7936), (1.746, 0.176, -0.7324), (1.378, 0.1431, 0.8672), (0.8612, 0.05509, -0.6554), (0.7227, -0.1483, -0.3867), (1.245, 0.03807, 0.7219), (1.133, -0.09909, 0.4282), (1.498, -1.787, 0.8411), (1.407, 0.006335, 1.069), (1.492, -0.2148, 1.133), (2.826, 0.02506, 0.9937), (1.559, -1.776, 1.072), (1.719, -1.238, 1.2), (2.758, -1.633, 0.8028), (2.689, -1.518, 0.9329), (2.674, -0.4955, 1.142), (1.336, -1.593, 0.5995), (1.202, -1.438, -0.5757), (1.972, 0.2614, 0.3931), (3.104, 0.3211, 0.3807), (3.606, -0.2591, 0.2986), (3.398, -1.543, 0.3663), (2.656, -1.75, 0.2312), (1.647, -2.026, -0.2397)], [], [(0, 2, 20, 1), (3, 0, 1, 5), (3, 4, 2, 0), (4, 3, 5, 6), (6, 5, 7, 27), (11, 8, 5, 1), (8, 7, 5), (9, 47, 10, 8), (12, 9, 8, 11), (8, 10, 31, 7), (46, 12, 11, 13), (13, 11, 14, 16), (11, 1, 14), (15, 45, 16, 14), (18, 15, 14, 17), (1, 20, 17, 14), (44, 18, 17, 19), (21, 23, 19, 17), (20, 21, 17), (22, 43, 23, 21), (25, 22, 21, 24), (24, 21, 20, 6), (42, 25, 24, 26), (26, 24, 27, 29), (24, 6, 27), (28, 30, 29, 27), (41, 28, 27, 7), (30, 40, 31, 29), (29, 31, 35, 32), (26, 29, 32), (33, 39, 34, 32), (36, 33, 32, 35), (23, 26, 32, 34), (38, 36, 35, 37), (10, 13, 37, 35), (10, 35, 31), (39, 38, 37, 34), (34, 37, 16, 19), (13, 16, 37), (38, 39, 33, 36), (23, 34, 19), (40, 41, 7, 31), (40, 30, 28, 41), (43, 42, 26, 23), (42, 43, 22, 25), (2, 4, 6, 20), (45, 44, 19, 16), (15, 18, 44, 45), (47, 46, 13, 10), (46, 47, 9, 12)])
_uv = me_cube_073.uv_layers.new(name='UVMap')
_uv.uv.foreach_set('vector', [0.691, 0.3834, 0.7608, 0.3876, 0.7649, 0.3966, 0.6785, 0.3998, 0.3299, 0.6197, 0.3251, 0.6729, 0.3168, 0.6755, 0.3149, 0.6174, 0.3299, 0.6197, 0.3662, 0.6327, 0.3924, 0.6912, 0.3251, 0.6729, 0.3662, 0.6327, 0.3299, 0.6197, 0.3149, 0.6174, 0.3827, 0.6065, 0.3827, 0.6065, 0.3149, 0.6174, 0.3188, 0.6101, 0.4093, 0.5839, 0.8396, 0.3914, 0.7783, 0.3929, 0.7791, 0.3912, 0.8389, 0.3834, 0.3104, 0.6162, 0.3188, 0.6101, 0.3149, 0.6174, 0.101, 0.7007, 0.1274, 0.7018, 0.1491, 0.7038, 0.09749, 0.7035, 0.8232, 0.3943, 0.7797, 0.3955, 0.7783, 0.3929, 0.8396, 0.3914, 0.09749, 0.7035, 0.1491, 0.7038, 0.1733, 0.7106, 0.1004, 0.7113, 0.8312, 0.4472, 0.8232, 0.3943, 0.8396, 0.3914, 0.8347, 0.4511, 0.8347, 0.4511, 0.8396, 0.3914, 0.8541, 0.3897, 0.8461, 0.4537, 0.8396, 0.3914, 0.8389, 0.3834, 0.8541, 0.3897, 0.8678, 0.3925, 0.8678, 0.455, 0.8461, 0.4537, 0.8541, 0.3897, 0.7661, 0.4207, 0.6977, 0.4101, 0.6845, 0.4071, 0.7744, 0.4093, 0.6785, 0.3998, 0.7649, 0.3966, 0.7744, 0.4093, 0.6845, 0.4071, 0.1973, 0.4225, 0.1984, 0.3646, 0.205, 0.3515, 0.205, 0.4474, 0.7753, 0.4022, 0.7753, 0.4886, 0.7554, 0.5033, 0.7744, 0.4093, 0.7649, 0.3966, 0.7753, 0.4022, 0.7744, 0.4093, 0.591, 0.7601, 0.6634, 0.7607, 0.6713, 0.7652, 0.5871, 0.7752, 0.5992, 0.7064, 0.591, 0.7601, 0.5871, 0.7752, 0.5905, 0.6744, 0.4099, 0.5953, 0.4099, 0.6947, 0.3979, 0.7004, 0.3827, 0.6065, 0.6538, 0.7071, 0.5992, 0.7064, 0.5905, 0.6744, 0.6711, 0.6746, 0.6711, 0.6746, 0.5905, 0.6744, 0.5952, 0.6637, 0.6636, 0.6693, 0.4099, 0.5953, 0.3827, 0.6065, 0.4093, 0.5839, 0.1089, 0.7927, 0.1527, 0.7928, 0.1681, 0.7985, 0.09998, 0.8031, 0.34, 0.5952, 0.4016, 0.5724, 0.4093, 0.5839, 0.3188, 0.6101, 0.1527, 0.7928, 0.1601, 0.7206, 0.1733, 0.7106, 0.1681, 0.7985, 0.1681, 0.7985, 0.1733, 0.7106, 0.1847, 0.7105, 0.1864, 0.796, 0.1773, 0.8031, 0.1681, 0.7985, 0.1864, 0.796, 0.3753, 0.9253, 0.3211, 0.9417, 0.3104, 0.9183, 0.3777, 0.915, 0.1947, 0.7359, 0.1902, 0.7852, 0.1864, 0.796, 0.1847, 0.7105, 0.6713, 0.7652, 0.6711, 0.6746, 0.6815, 0.6738, 0.691, 0.7413, 0.3223, 0.9916, 0.3693, 0.9741, 0.3777, 1.0, 0.3182, 0.9981, 0.7814, 0.4466, 0.8347, 0.4511, 0.8364, 0.4751, 0.7781, 0.4872, 0.7814, 0.4466, 0.7781, 0.4872, 0.7753, 0.4762, 0.1973, 0.3267, 0.2015, 0.2773, 0.2069, 0.2715, 0.2069, 0.3515, 0.9932, 0.8432, 0.9932, 0.9233, 0.9787, 0.9282, 0.9603, 0.8505, 0.8347, 0.4511, 0.8461, 0.4537, 0.8364, 0.4751, 0.3223, 0.9916, 0.3211, 0.9417, 0.3753, 0.9253, 0.3693, 0.9741, 0.6713, 0.7652, 0.691, 0.7413, 0.691, 0.7734, 0.1601, 0.7206, 0.1058, 0.7311, 0.1004, 0.7113, 0.1733, 0.7106, 0.1601, 0.7206, 0.1527, 0.7928, 0.1089, 0.7927, 0.1058, 0.7311, 0.6634, 0.7607, 0.6538, 0.7071, 0.6711, 0.6746, 0.6713, 0.7652, 0.6538, 0.7071, 0.6634, 0.7607, 0.591, 0.7601, 0.5992, 0.7064, 0.3924, 0.6912, 0.3662, 0.6327, 0.3827, 0.6065, 0.3979, 0.7004, 0.9586, 0.9201, 0.949, 0.8589, 0.9603, 0.8505, 0.9787, 0.9282, 0.6977, 0.4101, 0.7661, 0.4207, 0.7532, 0.4771, 0.6908, 0.4732, 0.7816, 0.423, 0.8312, 0.4472, 0.8347, 0.4511, 0.7814, 0.4466, 0.8312, 0.4472, 0.7816, 0.423, 0.7797, 0.3955, 0.8232, 0.3943])
me_cube_073.materials.append(mat_material_003)
me_cube_073.use_remesh_fix_poles = True
me_cube_073.use_remesh_preserve_attributes = False
me_cube_073.use_mirror_vertex_groups = False
me_cube_073.update()
me_cube_074 = bpy.data.meshes.new('Cube.074')
me_cube_074.from_pydata([(2.647, 0.6891, 1.349), (2.404, 0.4067, 1.026), (2.378, 1.94, 1.431), (4.29, 0.7827, 1.054), (4.074, 1.45, 1.131), (4.224, 0.4831, 0.9169), (4.888, 1.748, 0.9994), (4.416, 0.5356, 0.7847), (4.198, 0.3925, 0.8688), (4.146, 0.3456, 0.8125), (4.226, 0.4498, -0.1053), (2.376, 0.3197, 0.864), (2.72, 0.3538, 0.8266), (2.553, 0.6581, -0.1589), (2.111, 0.4616, 0.9139), (1.927, 0.721, 0.9123), (2.347, 0.6776, -0.2043), (2.063, 2.195, 1.089), (1.918, 2.052, 0.8785), (1.892, 2.023, -0.6239), (2.14, 2.006, 1.293), (2.22, 2.213, 1.206), (2.479, 2.311, 1.074), (2.118, 2.376, -0.3389), (5.035, 2.215, 0.795), (4.073, 2.297, 0.7421), (4.76, 2.268, -0.6417), (5.207, 2.192, 0.6755), (5.327, 2.016, 0.443), (4.875, 2.177, -0.516), (4.971, 2.059, -0.2619), (4.656, 0.5983, -0.6191), (4.734, 2.15, -0.8163), (4.662, 1.959, -0.8713), (2.468, 2.166, -0.7511), (4.603, 0.6081, -0.8189), (3.655, 1.074, -0.9296), (2.526, 0.732, -0.586), (2.586, 0.8313, -0.6985), (2.6, 1.716, -0.8791), (4.796, 0.7661, -0.4101), (4.912, 0.9005, 0.6065), (3.254, 2.38, -0.2342), (2.227, 2.422, -0.2208), (1.793, 1.92, -0.1498), (1.973, 0.8095, -0.2084), (2.614, 0.6309, -0.09149), (4.104, 0.3917, 0.3159)], [], [(0, 2, 20, 1), (3, 0, 1, 5), (3, 4, 2, 0), (4, 3, 5, 6), (6, 5, 7, 27), (11, 8, 5, 1), (8, 7, 5), (9, 47, 10, 8), (12, 9, 8, 11), (8, 10, 31, 7), (46, 12, 11, 13), (13, 11, 14, 16), (11, 1, 14), (15, 45, 16, 14), (18, 15, 14, 17), (1, 20, 17, 14), (44, 18, 17, 19), (21, 23, 19, 17), (20, 21, 17), (22, 43, 23, 21), (25, 22, 21, 24), (24, 21, 20, 6), (42, 25, 24, 26), (26, 24, 27, 29), (24, 6, 27), (28, 30, 29, 27), (41, 28, 27, 7), (30, 40, 31, 29), (29, 31, 35, 32), (26, 29, 32), (33, 39, 34, 32), (36, 33, 32, 35), (23, 26, 32, 34), (38, 36, 35, 37), (10, 13, 37, 35), (10, 35, 31), (39, 38, 37, 34), (34, 37, 16, 19), (13, 16, 37), (38, 39, 33, 36), (23, 34, 19), (40, 41, 7, 31), (40, 30, 28, 41), (43, 42, 26, 23), (42, 43, 22, 25), (2, 4, 6, 20), (45, 44, 19, 16), (15, 18, 44, 45), (47, 46, 13, 10), (46, 47, 9, 12)])
_uv = me_cube_074.uv_layers.new(name='UVMap')
_uv.uv.foreach_set('vector', [0.9914, 0.3951, 0.9914, 0.4565, 0.9789, 0.4615, 0.9709, 0.3834, 0.5125, 0.5952, 0.5078, 0.6739, 0.4959, 0.6793, 0.4988, 0.5956, 0.5125, 0.5952, 0.5443, 0.6068, 0.5675, 0.6886, 0.5078, 0.6739, 0.5443, 0.6068, 0.5125, 0.5952, 0.4988, 0.5956, 0.5585, 0.5683, 0.5585, 0.5683, 0.4988, 0.5956, 0.5018, 0.5848, 0.581, 0.5489, 0.6832, 0.2129, 0.6746, 0.2998, 0.6729, 0.3009, 0.676, 0.2134, 0.4947, 0.5959, 0.5018, 0.5848, 0.4988, 0.5956, 0.6772, 0.2976, 0.7012, 0.298, 0.721, 0.306, 0.6746, 0.2998, 0.6836, 0.2295, 0.6772, 0.2976, 0.6746, 0.2998, 0.6832, 0.2129, 0.6746, 0.2998, 0.721, 0.306, 0.7442, 0.329, 0.6785, 0.3107, 0.7295, 0.229, 0.6836, 0.2295, 0.6832, 0.2129, 0.7332, 0.2264, 0.7332, 0.2264, 0.6832, 0.2129, 0.6832, 0.2, 0.7365, 0.2168, 0.6832, 0.2129, 0.676, 0.2134, 0.6832, 0.2, 0.686, 0.1913, 0.7394, 0.199, 0.7365, 0.2168, 0.6832, 0.2, 0.9582, 0.465, 0.9519, 0.4022, 0.9571, 0.3884, 0.9709, 0.4708, 0.9709, 0.3834, 0.9789, 0.4615, 0.9709, 0.4708, 0.9571, 0.3884, 0.6053, 0.1927, 0.6551, 0.1913, 0.6662, 0.1965, 0.5834, 0.2005, 0.6729, 0.2031, 0.5987, 0.2087, 0.5834, 0.2005, 0.6662, 0.1965, 0.9789, 0.4615, 0.9803, 0.4705, 0.9709, 0.4708, 0.6684, 0.2161, 0.6051, 0.213, 0.5987, 0.2087, 0.6729, 0.2031, 0.6637, 0.2941, 0.6684, 0.2161, 0.6729, 0.2031, 0.6729, 0.3395, 0.5817, 0.5587, 0.5817, 0.6922, 0.5715, 0.697, 0.5585, 0.5683, 0.6116, 0.2619, 0.6637, 0.2941, 0.6729, 0.3395, 0.6026, 0.3363, 0.6026, 0.3363, 0.6729, 0.3395, 0.6684, 0.3485, 0.6093, 0.3411, 0.5817, 0.5587, 0.5585, 0.5683, 0.581, 0.5489, 0.8893, 0.1201, 0.8513, 0.1198, 0.838, 0.1147, 0.897, 0.1112, 0.5197, 0.5599, 0.5736, 0.5395, 0.581, 0.5489, 0.5018, 0.5848, 0.8513, 0.1198, 0.8445, 0.1821, 0.833, 0.1907, 0.838, 0.1147, 0.838, 0.1147, 0.833, 0.1907, 0.8231, 0.1907, 0.8222, 0.1168, 0.8301, 0.1107, 0.838, 0.1147, 0.8222, 0.1168, 0.4313, 0.5625, 0.4331, 0.6325, 0.4127, 0.643, 0.4232, 0.5625, 0.4675, 0.592, 0.4313, 0.5625, 0.4232, 0.5625, 0.4947, 0.5611, 0.5987, 0.2087, 0.6026, 0.3363, 0.5941, 0.3365, 0.5814, 0.2285, 0.4763, 0.6356, 0.4675, 0.592, 0.4947, 0.5611, 0.4818, 0.641, 0.721, 0.306, 0.7332, 0.2264, 0.754, 0.2272, 0.754, 0.3275, 0.721, 0.306, 0.754, 0.3275, 0.7442, 0.329, 0.4331, 0.6325, 0.4763, 0.6356, 0.4818, 0.641, 0.4127, 0.643, 0.4127, 0.643, 0.4818, 0.641, 0.4874, 0.6596, 0.4181, 0.6666, 0.7332, 0.2264, 0.7365, 0.2168, 0.754, 0.2272, 0.4763, 0.6356, 0.4331, 0.6325, 0.4313, 0.5625, 0.4675, 0.592, 0.5987, 0.2087, 0.5814, 0.2285, 0.5834, 0.2005, 0.7349, 0.3347, 0.6872, 0.3353, 0.6785, 0.3107, 0.7442, 0.329, 0.8445, 0.1821, 0.8513, 0.1198, 0.8893, 0.1201, 0.8915, 0.1734, 0.6051, 0.213, 0.6116, 0.2619, 0.6026, 0.3363, 0.5987, 0.2087, 0.6116, 0.2619, 0.6051, 0.213, 0.6684, 0.2161, 0.6637, 0.2941, 0.5675, 0.6886, 0.5443, 0.6068, 0.5585, 0.5683, 0.5715, 0.697, 0.4794, 0.6729, 0.4272, 0.6853, 0.4181, 0.6666, 0.4874, 0.6596, 0.4947, 0.7113, 0.4321, 0.7155, 0.4272, 0.6853, 0.4794, 0.6729, 0.7012, 0.298, 0.7295, 0.229, 0.7332, 0.2264, 0.721, 0.306, 0.7295, 0.229, 0.7012, 0.298, 0.6772, 0.2976, 0.6836, 0.2295])
me_cube_074.materials.append(mat_material_003)
me_cube_074.use_remesh_fix_poles = True
me_cube_074.use_remesh_preserve_attributes = False
me_cube_074.use_mirror_vertex_groups = False
me_cube_074.update()
me_cube_075 = bpy.data.meshes.new('Cube.075')
me_cube_075.from_pydata([(-0.6264, 0.2346, 0.9572), (1.06, 0.4603, 0.98), (-0.4524, 0.951, 1.018), (-1.673, 0.0675, 0.8427), (-1.815, 0.1415, 0.8367), (-2.111, 0.5605, 0.7101), (-1.855, 1.487, 0.8666), (-1.969, 0.1205, -0.8791), (-2.067, 0.3892, -0.7836), (-2.205, 1.588, -0.8908), (-1.761, 0.1107, -0.9565), (-1.768, 0.3986, -1.024), (-1.474, 0.5273, -1.087), (1.243, 0.3932, -0.994), (-1.894, 1.679, -0.9845), (-1.615, 1.518, -0.9768), (0.7331, 1.4, -1.057), (-2.031, 1.904, -0.8461), (-1.558, 2.011, -0.633), (0.9558, 1.967, -0.9439), (-1.102, 1.663, 0.8441), (-0.08036, 1.969, 0.8104), (1.456, 1.843, 0.8499), (0.964, 2.129, 0.7468), (1.647, 1.775, 0.794), (1.225, 1.679, 0.9719), (1.741, 1.429, 0.6754), (1.796, 1.792, -0.7543), (1.575, 0.2633, 0.8307), (1.768, 0.5371, 0.9305), (1.738, 0.2082, -0.9282), (0.8564, 0.05947, 0.8401), (-0.3886, -0.001408, 0.8198), (1.416, 0.1529, -0.9691), (0.02061, -0.2061, -0.7755), (-1.71, -0.006053, -0.795), (-0.7341, -0.03885, 0.8103), (1.873, 0.8153, -0.6221), (1.9, 1.578, -0.4632), (0.3425, 2.094, -0.7544), (0.3704, 1.279, -1.087), (0.8551, 0.5549, -1.006), (-2.091, 1.35, -0.6084), (-2.008, 1.237, 0.748)], [], [(1, 25, 2, 0), (3, 31, 1, 0), (6, 4, 0, 2), (3, 0, 4), (43, 5, 4, 6), (5, 8, 7, 4), (10, 3, 4, 7), (8, 42, 9, 7), (7, 9, 14, 11), (10, 7, 11), (12, 41, 13, 11), (15, 12, 11, 14), (33, 10, 11, 13), (40, 15, 14, 16), (17, 19, 16, 14), (9, 17, 14), (18, 39, 19, 17), (21, 18, 17, 20), (20, 17, 9, 6), (23, 21, 20, 22), (22, 20, 2, 25), (20, 6, 2), (39, 23, 22, 19), (19, 22, 24, 27), (22, 25, 24), (25, 1, 28, 24), (26, 38, 27, 24), (29, 26, 24, 28), (37, 29, 28, 30), (31, 33, 30, 28), (31, 28, 1), (32, 34, 33, 31), (36, 32, 31, 3), (34, 35, 10, 33), (33, 13, 30), (34, 32, 36, 35), (35, 36, 3, 10), (38, 37, 30, 27), (27, 30, 13, 16), (37, 38, 26, 29), (19, 27, 16), (23, 39, 18, 21), (41, 40, 16, 13), (12, 15, 40, 41), (42, 43, 6, 9), (5, 43, 42, 8)])
_uv = me_cube_075.uv_layers.new(name='UVMap')
_uv.uv.foreach_set('vector', [0.3281, 0.03943, 0.3849, 0.02278, 0.3624, 0.1076, 0.3296, 0.121, 0.3291, 0.1718, 0.3104, 0.05191, 0.3281, 0.03943, 0.3296, 0.121, 0.3979, 0.1702, 0.3336, 0.178, 0.3296, 0.121, 0.3624, 0.1076, 0.3291, 0.1718, 0.3296, 0.121, 0.3336, 0.178, 0.387, 0.1793, 0.3555, 0.189, 0.3336, 0.178, 0.3979, 0.1702, 0.958, 0.1617, 0.9663, 0.09026, 0.9797, 0.08589, 0.9797, 0.1685, 0.4951, 0.359, 0.5814, 0.3546, 0.5813, 0.3615, 0.4988, 0.369, 0.9663, 0.09026, 0.9203, 0.09902, 0.9082, 0.08524, 0.9797, 0.08589, 0.2245, 0.201, 0.2953, 0.1913, 0.2994, 0.2067, 0.2377, 0.2115, 0.2238, 0.2113, 0.2245, 0.201, 0.2377, 0.2115, 0.2435, 0.226, 0.2425, 0.3369, 0.2344, 0.3552, 0.2377, 0.2115, 0.2914, 0.2198, 0.2435, 0.226, 0.2377, 0.2115, 0.2994, 0.2067, 0.2227, 0.3631, 0.2238, 0.2113, 0.2377, 0.2115, 0.2344, 0.3552, 0.2778, 0.3148, 0.2914, 0.2198, 0.2994, 0.2067, 0.2833, 0.3321, 0.3104, 0.1997, 0.3104, 0.3428, 0.2833, 0.3321, 0.2994, 0.2067, 0.2953, 0.1913, 0.3104, 0.1997, 0.2994, 0.2067, 0.4204, 0.2233, 0.4157, 0.3146, 0.4079, 0.3438, 0.4104, 0.2004, 0.4908, 0.2932, 0.4204, 0.2233, 0.4104, 0.2004, 0.4933, 0.2434, 0.4933, 0.2434, 0.4104, 0.2004, 0.4099, 0.1913, 0.4947, 0.2069, 0.4079, 0.03183, 0.4079, 0.08256, 0.4008, 0.1332, 0.3909, 0.01062, 0.3909, 0.01062, 0.4008, 0.1332, 0.3624, 0.1076, 0.3849, 0.02278, 0.4008, 0.1332, 0.3979, 0.1702, 0.3624, 0.1076, 0.4157, 0.3146, 0.4878, 0.3437, 0.4947, 0.3664, 0.4079, 0.3438, 0.4079, 0.3438, 0.4947, 0.3664, 0.4926, 0.3754, 0.4186, 0.3834, 0.3909, 0.01062, 0.3849, 0.02278, 0.3862, 0.001996, 0.3849, 0.02278, 0.3281, 0.03943, 0.3149, 0.01637, 0.3862, 0.001996, 0.8135, 0.3707, 0.82, 0.3177, 0.8302, 0.3031, 0.8302, 0.3755, 0.3266, 0.005243, 0.3689, 0.0, 0.3862, 0.001996, 0.3149, 0.01637, 0.7833, 0.3103, 0.7707, 0.3833, 0.7576, 0.3773, 0.754, 0.295, 0.5814, 0.2333, 0.4947, 0.2066, 0.4968, 0.1913, 0.5814, 0.1991, 0.3104, 0.05191, 0.3149, 0.01637, 0.3281, 0.03943, 0.5802, 0.2929, 0.5031, 0.2731, 0.4947, 0.2066, 0.5814, 0.2333, 0.3172, 0.1281, 0.3165, 0.1114, 0.3104, 0.05191, 0.3291, 0.1718, 0.2069, 0.2952, 0.2182, 0.2129, 0.2238, 0.2113, 0.2227, 0.3631, 0.2227, 0.3631, 0.2344, 0.3552, 0.225, 0.3783, 0.5031, 0.2731, 0.5802, 0.2929, 0.5796, 0.3095, 0.5026, 0.3563, 0.5026, 0.3563, 0.5796, 0.3095, 0.5814, 0.3546, 0.4951, 0.359, 0.82, 0.3177, 0.7833, 0.3103, 0.754, 0.295, 0.8302, 0.3031, 0.3012, 0.3819, 0.225, 0.3783, 0.2344, 0.3552, 0.2833, 0.3321, 0.7833, 0.3103, 0.82, 0.3177, 0.8135, 0.3707, 0.7707, 0.3833, 0.3104, 0.3428, 0.3012, 0.3819, 0.2833, 0.3321, 0.4878, 0.3437, 0.4157, 0.3146, 0.4204, 0.2233, 0.4908, 0.2932, 0.2425, 0.3369, 0.2778, 0.3148, 0.2833, 0.3321, 0.2344, 0.3552, 0.2435, 0.226, 0.2914, 0.2198, 0.2778, 0.3148, 0.2425, 0.3369, 0.9203, 0.09902, 0.9262, 0.1642, 0.9151, 0.1705, 0.9082, 0.08524, 0.958, 0.1617, 0.9262, 0.1642, 0.9203, 0.09902, 0.9663, 0.09026])
me_cube_075.materials.append(mat_material_003)
me_cube_075.use_remesh_fix_poles = True
me_cube_075.use_remesh_preserve_attributes = False
me_cube_075.use_mirror_vertex_groups = False
me_cube_075.update()
me_cube_076 = bpy.data.meshes.new('Cube.076')
me_cube_076.from_pydata([(-2.902, 0.3744, -1.267), (-2.713, 0.162, -0.9636), (-2.618, 1.606, -1.343), (-3.821, 0.4481, -0.9664), (-3.621, 1.116, -1.044), (-3.797, 0.1484, -0.8293), (-4.088, 1.413, -0.9118), (-3.884, 0.201, -0.6972), (-3.797, 0.05787, -0.7813), (-3.762, 0.01093, -0.725), (-3.731, 0.1152, 0.1929), (-2.684, 0.07379, -0.8014), (-2.976, 0.04608, -0.7466), (-2.792, 0.3235, 0.2464), (-2.449, 0.2545, -0.8622), (-2.234, 0.474, -0.8494), (-2.586, 0.3429, 0.2918), (-2.303, 1.86, -1.002), (-2.157, 1.717, -0.791), (-2.131, 1.689, 0.7114), (-2.379, 1.672, -1.205), (-2.459, 1.878, -1.118), (-2.718, 1.977, -0.9863), (-2.357, 2.041, 0.4264), (-4.235, 1.881, -0.7075), (-3.641, 1.962, -0.6546), (-3.96, 1.933, 0.7292), (-4.407, 1.857, -0.588), (-4.526, 1.681, -0.3555), (-4.075, 1.843, 0.6035), (-4.171, 1.724, 0.3495), (-3.856, 0.2636, 0.7066), (-3.934, 1.815, 0.9038), (-3.861, 1.624, 0.9588), (-2.707, 1.831, 0.8386), (-3.802, 0.2735, 0.9064), (-3.664, 0.739, 1.017), (-2.765, 0.3974, 0.6735), (-2.825, 0.4967, 0.786), (-2.839, 1.381, 0.9666), (-3.995, 0.4314, 0.4976), (-4.112, 0.5659, -0.519), (-3.438, 2.045, 0.3217), (-2.466, 2.087, 0.3083), (-2.032, 1.586, 0.2373), (-2.212, 0.4749, 0.2959), (-2.854, 0.2963, 0.179), (-3.727, 0.05707, -0.2283)], [], [(0, 2, 20, 1), (3, 0, 1, 5), (3, 4, 2, 0), (4, 3, 5, 6), (6, 5, 7, 27), (11, 8, 5, 1), (8, 7, 5), (9, 47, 10, 8), (12, 9, 8, 11), (8, 10, 31, 7), (46, 12, 11, 13), (13, 11, 14, 16), (11, 1, 14), (15, 45, 16, 14), (18, 15, 14, 17), (1, 20, 17, 14), (44, 18, 17, 19), (21, 23, 19, 17), (20, 21, 17), (22, 43, 23, 21), (25, 22, 21, 24), (24, 21, 20, 6), (42, 25, 24, 26), (26, 24, 27, 29), (24, 6, 27), (28, 30, 29, 27), (41, 28, 27, 7), (30, 40, 31, 29), (29, 31, 35, 32), (26, 29, 32), (33, 39, 34, 32), (36, 33, 32, 35), (23, 26, 32, 34), (38, 36, 35, 37), (10, 13, 37, 35), (10, 35, 31), (39, 38, 37, 34), (34, 37, 16, 19), (13, 16, 37), (38, 39, 33, 36), (23, 34, 19), (40, 41, 7, 31), (40, 30, 28, 41), (43, 42, 26, 23), (42, 43, 22, 25), (2, 4, 6, 20), (45, 44, 19, 16), (15, 18, 44, 45), (47, 46, 13, 10), (46, 47, 9, 12)])
_uv = me_cube_076.uv_layers.new(name='UVMap')
_uv.uv.foreach_set('vector', [0.5874, 0.9594, 0.5871, 0.8992, 0.5948, 0.8951, 0.6022, 0.9693, 0.604, 0.816, 0.5999, 0.8621, 0.5927, 0.8644, 0.591, 0.814, 0.604, 0.816, 0.6354, 0.8273, 0.6581, 0.8779, 0.5999, 0.8621, 0.6354, 0.8273, 0.604, 0.816, 0.591, 0.814, 0.6497, 0.8046, 0.6497, 0.8046, 0.591, 0.814, 0.5944, 0.8078, 0.6727, 0.7851, 0.9283, 0.6706, 0.8753, 0.6719, 0.8761, 0.6704, 0.9278, 0.6637, 0.5871, 0.813, 0.5944, 0.8078, 0.591, 0.814, 0.8708, 0.3834, 0.8936, 0.3843, 0.9124, 0.3861, 0.8678, 0.3858, 0.9142, 0.6731, 0.8766, 0.6741, 0.8753, 0.6719, 0.9283, 0.6706, 0.8678, 0.3858, 0.9124, 0.3861, 0.9333, 0.3919, 0.8703, 0.3925, 0.9211, 0.7189, 0.9142, 0.6731, 0.9283, 0.6706, 0.9241, 0.7223, 0.9241, 0.7223, 0.9283, 0.6706, 0.9409, 0.6692, 0.934, 0.7245, 0.9283, 0.6706, 0.9278, 0.6637, 0.9409, 0.6692, 0.9528, 0.6715, 0.9528, 0.7256, 0.934, 0.7245, 0.9409, 0.6692, 0.6155, 0.8928, 0.6101, 0.9523, 0.6082, 0.9638, 0.6052, 0.8862, 0.6022, 0.9693, 0.5948, 0.8951, 0.6052, 0.8862, 0.6082, 0.9638, 0.8004, 0.545, 0.8502, 0.5398, 0.8628, 0.5442, 0.7806, 0.5544, 0.87, 0.5502, 0.7993, 0.5615, 0.7806, 0.5544, 0.8628, 0.5442, 0.5948, 0.8951, 0.599, 0.8859, 0.6052, 0.8862, 0.8676, 0.5636, 0.8063, 0.5653, 0.7993, 0.5615, 0.87, 0.5502, 0.862, 0.6103, 0.8676, 0.5636, 0.87, 0.5502, 0.87, 0.6376, 0.6732, 0.795, 0.6732, 0.881, 0.6628, 0.8859, 0.6497, 0.8046, 0.8157, 0.611, 0.862, 0.6103, 0.87, 0.6376, 0.8014, 0.6398, 0.8014, 0.6398, 0.87, 0.6376, 0.8661, 0.647, 0.8076, 0.644, 0.6732, 0.795, 0.6497, 0.8046, 0.6727, 0.7851, 0.8776, 0.463, 0.9155, 0.463, 0.9289, 0.468, 0.8699, 0.4719, 0.6127, 0.7949, 0.6661, 0.7752, 0.6727, 0.7851, 0.5944, 0.8078, 0.9155, 0.463, 0.922, 0.4006, 0.9333, 0.3919, 0.9289, 0.468, 0.9289, 0.468, 0.9333, 0.3919, 0.9432, 0.3919, 0.9447, 0.4658, 0.9368, 0.4719, 0.9289, 0.468, 0.9447, 0.4658, 0.05612, 0.9244, 0.009286, 0.9387, 0.0, 0.9184, 0.0582, 0.9155, 0.9519, 0.4138, 0.948, 0.4565, 0.9447, 0.4658, 0.9432, 0.3919, 0.7993, 0.5615, 0.8014, 0.6398, 0.7921, 0.6406, 0.7821, 0.5825, 0.01031, 0.9818, 0.051, 0.9666, 0.0582, 0.9891, 0.006763, 0.9874, 0.878, 0.7184, 0.9241, 0.7223, 0.9256, 0.743, 0.8752, 0.7534, 0.878, 0.7184, 0.8752, 0.7534, 0.8727, 0.7439, 0.2936, 0.4296, 0.2973, 0.3868, 0.3019, 0.3819, 0.3019, 0.451, 0.991, 0.7373, 0.991, 0.8066, 0.9785, 0.8108, 0.9626, 0.7436, 0.9241, 0.7223, 0.934, 0.7245, 0.9256, 0.743, 0.01031, 0.9818, 0.009286, 0.9387, 0.05612, 0.9244, 0.051, 0.9666, 0.7993, 0.5615, 0.7821, 0.5825, 0.7806, 0.5544, 0.922, 0.4006, 0.875, 0.4097, 0.8703, 0.3925, 0.9333, 0.3919, 0.922, 0.4006, 0.9155, 0.463, 0.8776, 0.463, 0.875, 0.4097, 0.8063, 0.5653, 0.8157, 0.611, 0.8014, 0.6398, 0.7993, 0.5615, 0.8157, 0.611, 0.8063, 0.5653, 0.8676, 0.5636, 0.862, 0.6103, 0.6581, 0.8779, 0.6354, 0.8273, 0.6497, 0.8046, 0.6628, 0.8859, 0.9611, 0.8038, 0.9528, 0.7508, 0.9626, 0.7436, 0.9785, 0.8108, 0.6101, 0.9523, 0.6155, 0.8928, 0.665, 0.9008, 0.665, 0.9548, 0.8782, 0.698, 0.9211, 0.7189, 0.9241, 0.7223, 0.878, 0.7184, 0.9211, 0.7189, 0.8782, 0.698, 0.8766, 0.6741, 0.9142, 0.6731])
me_cube_076.materials.append(mat_material_003)
me_cube_076.use_remesh_fix_poles = True
me_cube_076.use_remesh_preserve_attributes = False
me_cube_076.use_mirror_vertex_groups = False
me_cube_076.update()
me_cube_077 = bpy.data.meshes.new('Cube.077')
me_cube_077.from_pydata([(-0.8295, 3.868, -0.1359), (-0.726, 3.518, 0.8292), (-0.8755, 3.605, -0.4281), (-0.959, 4.062, -0.6006), (-0.9692, 3.916, -0.7026), (-1.166, 3.418, -0.8962), (-0.9379, 2.602, -0.7661), (-3.88, 3.858, -0.7939), (-3.718, 3.59, -0.8308), (-3.787, 2.324, -0.9153), (-4.008, 3.871, -0.7217), (-4.125, 3.58, -0.7177), (-4.233, 3.451, -0.606), (-4.075, 3.586, 0.8987), (-3.987, 2.196, -0.7891), (-4.046, 2.46, -0.6597), (-4.182, 2.578, 0.7053), (-3.931, 2.074, -0.8429), (-3.586, 2.069, -0.6854), (-3.99, 2.011, 0.7897), (-0.7991, 2.434, -0.4824), (-0.9658, 2.182, -0.05954), (-0.8932, 2.103, 0.8084), (-0.9044, 2.034, 0.6413), (-1.05, 2.187, 0.8411), (-0.7858, 2.386, 0.6503), (-1.399, 2.353, 0.9735), (-3.668, 2.187, 1.108), (-0.9764, 3.399, 1.156), (-1.37, 3.112, 1.291), (-3.963, 3.771, 1.086), (-0.8488, 4.049, 0.5882), (-0.9979, 4.165, 0.28), (-4.033, 3.826, 0.9641), (-3.704, 4.185, 0.4352), (-3.765, 3.985, -0.4673), (-0.987, 4.263, -0.07249), (-3.444, 3.163, 1.137), (-3.174, 2.401, 1.148), (-3.668, 1.885, 0.5572), (-4.233, 2.7, 0.5678), (-4.096, 3.424, 0.7515), (-3.421, 2.629, -0.84), (-0.9813, 2.898, -1.08)], [], [(1, 25, 2, 0), (3, 31, 1, 0), (6, 4, 0, 2), (3, 0, 4), (43, 5, 4, 6), (5, 8, 7, 4), (10, 3, 4, 7), (8, 42, 9, 7), (7, 9, 14, 11), (10, 7, 11), (12, 41, 13, 11), (15, 12, 11, 14), (33, 10, 11, 13), (40, 15, 14, 16), (17, 19, 16, 14), (9, 17, 14), (18, 39, 19, 17), (21, 18, 17, 20), (20, 17, 9, 6), (23, 21, 20, 22), (22, 20, 2, 25), (20, 6, 2), (39, 23, 22, 19), (19, 22, 24, 27), (22, 25, 24), (25, 1, 28, 24), (26, 38, 27, 24), (29, 26, 24, 28), (37, 29, 28, 30), (31, 33, 30, 28), (31, 28, 1), (32, 34, 33, 31), (36, 32, 31, 3), (34, 35, 10, 33), (33, 13, 30), (34, 32, 36, 35), (35, 36, 3, 10), (38, 37, 30, 27), (27, 30, 13, 16), (37, 38, 26, 29), (19, 27, 16), (23, 39, 18, 21), (41, 40, 16, 13), (12, 15, 40, 41), (42, 43, 6, 9), (5, 43, 42, 8)])
_uv = me_cube_077.uv_layers.new(name='UVMap')
_uv.uv.foreach_set('vector', [0.1206, 0.818, 0.1753, 0.8127, 0.1326, 0.8775, 0.1167, 0.8671, 0.1136, 0.8918, 0.09899, 0.8367, 0.1206, 0.818, 0.1167, 0.8671, 0.1834, 0.881, 0.1217, 0.8947, 0.1167, 0.8671, 0.1326, 0.8775, 0.1136, 0.8918, 0.1167, 0.8671, 0.1217, 0.8947, 0.1737, 0.8993, 0.1471, 0.8993, 0.1217, 0.8947, 0.1834, 0.881, 0.6303, 0.5265, 0.6554, 0.4077, 0.6692, 0.4021, 0.6543, 0.5387, 0.6716, 0.3958, 0.6623, 0.5398, 0.6543, 0.5387, 0.6692, 0.4021, 0.6554, 0.4077, 0.6093, 0.4138, 0.5967, 0.3946, 0.6692, 0.4021, 0.6692, 0.4021, 0.5967, 0.3946, 0.5938, 0.3834, 0.6591, 0.3879, 0.6716, 0.3958, 0.6692, 0.4021, 0.6591, 0.3879, 0.2921, 0.7626, 0.2267, 0.7614, 0.2199, 0.7533, 0.2976, 0.7566, 0.2927, 0.8102, 0.2921, 0.7626, 0.2976, 0.7566, 0.2983, 0.8231, 0.2172, 0.7417, 0.2982, 0.7427, 0.2976, 0.7566, 0.2199, 0.7533, 0.2343, 0.7965, 0.2927, 0.8102, 0.2983, 0.8231, 0.2274, 0.802, 0.3006, 0.829, 0.2221, 0.829, 0.2274, 0.802, 0.2983, 0.8231, 0.5967, 0.3946, 0.5871, 0.3853, 0.5938, 0.3834, 0.07005, 0.5818, 0.009821, 0.5795, 0.0, 0.5643, 0.07702, 0.565, 0.0456, 0.7082, 0.07005, 0.5818, 0.07702, 0.565, 0.06847, 0.7157, 0.06847, 0.7157, 0.07702, 0.565, 0.08346, 0.5718, 0.08346, 0.7086, 0.1917, 0.8099, 0.1938, 0.8441, 0.1876, 0.8647, 0.1864, 0.8031, 0.1864, 0.8031, 0.1876, 0.8647, 0.1326, 0.8775, 0.1753, 0.8127, 0.1876, 0.8647, 0.1834, 0.881, 0.1326, 0.8775, 0.5871, 0.01998, 0.5693, 0.1511, 0.5633, 0.1507, 0.5785, 0.003249, 0.5785, 0.003249, 0.5633, 0.1507, 0.5595, 0.1429, 0.5639, 0.01667, 0.08682, 0.4004, 0.09321, 0.3866, 0.09321, 0.4048, 0.5531, 0.1561, 0.4992, 0.1561, 0.4996, 0.1427, 0.5595, 0.1429, 0.551, 0.1253, 0.5519, 0.03966, 0.5639, 0.01667, 0.5595, 0.1429, 0.5114, 0.1238, 0.551, 0.1253, 0.5595, 0.1429, 0.4996, 0.1427, 0.5191, 0.02554, 0.5114, 0.1238, 0.4996, 0.1427, 0.4947, 0.0, 0.781, 0.1501, 0.8162, 0.0, 0.8222, 0.003854, 0.8222, 0.1481, 0.781, 0.1501, 0.8222, 0.1481, 0.8051, 0.1588, 0.7666, 0.1417, 0.7842, 0.01286, 0.8162, 0.0, 0.781, 0.1501, 0.09749, 0.8707, 0.0975, 0.8536, 0.09899, 0.8367, 0.1136, 0.8918, 0.243, 0.7253, 0.286, 0.7366, 0.2982, 0.7427, 0.2172, 0.7417, 0.2172, 0.7417, 0.2199, 0.7533, 0.2112, 0.7441, 0.7842, 0.01286, 0.7666, 0.1417, 0.7504, 0.141, 0.7561, 0.008461, 0.6785, 0.4067, 0.6785, 0.5371, 0.6623, 0.5398, 0.6716, 0.3958, 0.5519, 0.03966, 0.5191, 0.02554, 0.4947, 0.0, 0.5639, 0.01667, 0.2069, 0.8199, 0.2112, 0.7441, 0.2199, 0.7533, 0.2274, 0.802, 0.5191, 0.02554, 0.5519, 0.03966, 0.551, 0.1253, 0.5114, 0.1238, 0.2221, 0.829, 0.2069, 0.8199, 0.2274, 0.802, 0.01127, 0.7121, 0.009821, 0.5795, 0.07005, 0.5818, 0.0456, 0.7082, 0.2267, 0.7614, 0.2343, 0.7965, 0.2274, 0.802, 0.2199, 0.7533, 0.2921, 0.7626, 0.2927, 0.8102, 0.2343, 0.7965, 0.2267, 0.7614, 0.6093, 0.4138, 0.6028, 0.5319, 0.5931, 0.5297, 0.5967, 0.3946, 0.6303, 0.5265, 0.6028, 0.5319, 0.6093, 0.4138, 0.6554, 0.4077])
me_cube_077.materials.append(mat_material_003)
me_cube_077.use_remesh_fix_poles = True
me_cube_077.use_remesh_preserve_attributes = False
me_cube_077.use_mirror_vertex_groups = False
me_cube_077.update()
me_cube_078 = bpy.data.meshes.new('Cube.078')
me_cube_078.from_pydata([(2.89, 2.504, 0.9572), (4.576, 2.73, 0.98), (3.064, 3.221, 1.018), (1.844, 2.337, 0.8427), (1.702, 2.411, 0.8367), (1.405, 2.83, 0.7101), (1.662, 3.756, 0.8666), (1.547, 2.39, -0.8791), (1.45, 2.659, -0.7836), (1.311, 3.858, -0.8908), (1.756, 2.38, -0.9565), (1.748, 2.668, -1.024), (2.043, 2.797, -1.087), (4.76, 2.663, -0.994), (1.623, 3.949, -0.9845), (1.901, 3.788, -0.9768), (4.25, 3.67, -1.057), (1.485, 4.174, -0.8461), (1.958, 4.28, -0.633), (4.472, 4.237, -0.9439), (2.415, 3.932, 0.8441), (3.436, 4.238, 0.8104), (4.972, 4.112, 0.8499), (4.481, 4.398, 0.7468), (5.164, 4.044, 0.794), (4.742, 3.949, 0.9719), (5.258, 3.698, 0.6754), (5.312, 4.062, -0.7543), (5.096, 2.539, 0.8325), (5.339, 2.876, 0.9501), (5.254, 2.478, -0.9282), (4.373, 2.329, 0.8401), (3.128, 2.268, 0.8198), (4.932, 2.422, -0.9691), (3.537, 2.063, -0.7755), (1.807, 2.264, -0.795), (2.782, 2.231, 0.8103), (5.389, 3.085, -0.6221), (5.416, 3.847, -0.4632), (3.859, 4.364, -0.7544), (3.887, 3.549, -1.087), (4.372, 2.824, -1.006), (1.426, 3.619, -0.6084), (1.508, 3.507, 0.748)], [], [(1, 25, 2, 0), (3, 31, 1, 0), (6, 4, 0, 2), (3, 0, 4), (43, 5, 4, 6), (5, 8, 7, 4), (10, 3, 4, 7), (8, 42, 9, 7), (7, 9, 14, 11), (10, 7, 11), (12, 41, 13, 11), (15, 12, 11, 14), (33, 10, 11, 13), (40, 15, 14, 16), (17, 19, 16, 14), (9, 17, 14), (18, 39, 19, 17), (21, 18, 17, 20), (20, 17, 9, 6), (23, 21, 20, 22), (22, 20, 2, 25), (20, 6, 2), (39, 23, 22, 19), (19, 22, 24, 27), (22, 25, 24), (25, 1, 28, 24), (26, 38, 27, 24), (29, 26, 24, 28), (37, 29, 28, 30), (31, 33, 30, 28), (31, 28, 1), (32, 34, 33, 31), (36, 32, 31, 3), (34, 35, 10, 33), (33, 13, 30), (34, 32, 36, 35), (35, 36, 3, 10), (38, 37, 30, 27), (27, 30, 13, 16), (37, 38, 26, 29), (19, 27, 16), (23, 39, 18, 21), (41, 40, 16, 13), (12, 15, 40, 41), (42, 43, 6, 9), (5, 43, 42, 8)])
_uv = me_cube_078.uv_layers.new(name='UVMap')
_uv.uv.foreach_set('vector', [0.1152, 0.231, 0.1719, 0.2143, 0.1495, 0.2992, 0.1166, 0.3126, 0.1162, 0.3634, 0.09749, 0.2435, 0.1152, 0.231, 0.1166, 0.3126, 0.185, 0.3618, 0.1207, 0.3696, 0.1166, 0.3126, 0.1495, 0.2992, 0.1162, 0.3634, 0.1166, 0.3126, 0.1207, 0.3696, 0.1741, 0.3709, 0.1426, 0.3806, 0.1207, 0.3696, 0.185, 0.3618, 0.958, 0.07646, 0.9663, 0.005024, 0.9797, 0.0006477, 0.9797, 0.0833, 0.0004999, 0.5543, 0.08682, 0.5499, 0.08671, 0.5568, 0.004239, 0.5643, 0.9663, 0.005024, 0.9203, 0.01378, 0.9082, 0.0, 0.9797, 0.0006477, 0.121, 0.009778, 0.1918, 0.0, 0.1958, 0.01523, 0.134, 0.02001, 0.1203, 0.01993, 0.121, 0.009778, 0.134, 0.02001, 0.1399, 0.03441, 0.139, 0.1459, 0.1308, 0.1643, 0.134, 0.02001, 0.1878, 0.02839, 0.1399, 0.03441, 0.134, 0.02001, 0.1958, 0.01523, 0.1191, 0.1722, 0.1203, 0.01993, 0.134, 0.02001, 0.1308, 0.1643, 0.1742, 0.1235, 0.1878, 0.02839, 0.1958, 0.01523, 0.1797, 0.141, 0.2069, 0.008557, 0.2069, 0.152, 0.1797, 0.141, 0.1958, 0.01523, 0.1918, 0.0, 0.2069, 0.008557, 0.1958, 0.01523, 0.11, 0.4126, 0.1053, 0.504, 0.09749, 0.5331, 0.1, 0.3898, 0.1804, 0.4826, 0.11, 0.4126, 0.1, 0.3898, 0.1829, 0.4328, 0.1829, 0.4328, 0.1, 0.3898, 0.09948, 0.3806, 0.1843, 0.3962, 0.195, 0.2235, 0.195, 0.2742, 0.1879, 0.3248, 0.178, 0.2022, 0.178, 0.2022, 0.1879, 0.3248, 0.1495, 0.2992, 0.1719, 0.2143, 0.1879, 0.3248, 0.185, 0.3618, 0.1495, 0.2992, 0.1053, 0.504, 0.1774, 0.533, 0.1843, 0.5558, 0.09749, 0.5331, 0.09749, 0.5331, 0.1843, 0.5558, 0.1822, 0.5648, 0.1082, 0.5728, 0.178, 0.2022, 0.1719, 0.2143, 0.1733, 0.1936, 0.1719, 0.2143, 0.1152, 0.231, 0.1022, 0.2077, 0.1733, 0.1936, 0.9322, 0.9195, 0.9387, 0.8651, 0.949, 0.8509, 0.949, 0.9249, 0.1166, 0.1937, 0.156, 0.1916, 0.1733, 0.1936, 0.1022, 0.2077, 0.902, 0.8578, 0.8928, 0.9332, 0.8766, 0.9273, 0.8727, 0.8432, 0.08668, 0.4286, 0.0, 0.402, 0.002099, 0.3866, 0.08682, 0.3942, 0.09749, 0.2435, 0.1022, 0.2077, 0.1152, 0.231, 0.08556, 0.4883, 0.008434, 0.4685, 0.0, 0.402, 0.08668, 0.4286, 0.1043, 0.3197, 0.1036, 0.303, 0.09749, 0.2435, 0.1162, 0.3634, 0.1034, 0.1046, 0.1147, 0.0219, 0.1203, 0.01993, 0.1191, 0.1722, 0.1191, 0.1722, 0.1308, 0.1643, 0.1215, 0.1876, 0.008434, 0.4685, 0.08556, 0.4883, 0.08501, 0.5048, 0.007975, 0.5517, 0.007975, 0.5517, 0.08501, 0.5048, 0.08682, 0.5499, 0.0004999, 0.5543, 0.9387, 0.8651, 0.902, 0.8578, 0.8727, 0.8432, 0.949, 0.8509, 0.1978, 0.1916, 0.1215, 0.1876, 0.1308, 0.1643, 0.1797, 0.141, 0.902, 0.8578, 0.9387, 0.8651, 0.9322, 0.9195, 0.8928, 0.9332, 0.2069, 0.152, 0.1978, 0.1916, 0.1797, 0.141, 0.1774, 0.533, 0.1053, 0.504, 0.11, 0.4126, 0.1804, 0.4826, 0.139, 0.1459, 0.1742, 0.1235, 0.1797, 0.141, 0.1308, 0.1643, 0.1399, 0.03441, 0.1878, 0.02839, 0.1742, 0.1235, 0.139, 0.1459, 0.9203, 0.01378, 0.9262, 0.07893, 0.9151, 0.08524, 0.9082, 0.0, 0.958, 0.07646, 0.9262, 0.07893, 0.9203, 0.01378, 0.9663, 0.005024])
me_cube_078.materials.append(mat_material_003)
me_cube_078.use_remesh_fix_poles = True
me_cube_078.use_remesh_preserve_attributes = False
me_cube_078.use_mirror_vertex_groups = False
me_cube_078.update()
me_cube_079 = bpy.data.meshes.new('Cube.079')
me_cube_079.from_pydata([(0.6662, 2.246, -1.441), (0.8849, 2.0, -1.09), (0.9951, 3.669, -1.529), (-0.3957, 2.331, -1.093), (-0.1643, 3.103, -1.182), (-0.3683, 1.985, -0.9345), (-0.7043, 3.447, -1.03), (-0.4689, 2.045, -0.7817), (-0.3683, 1.88, -0.879), (-0.3283, 1.826, -0.8138), (-0.2924, 1.946, 0.2472), (0.9178, 1.898, -0.9022), (0.5805, 1.866, -0.8388), (0.7934, 2.187, 0.3092), (1.19, 2.107, -0.9724), (1.439, 2.361, -0.9576), (1.032, 2.209, 0.3616), (1.359, 3.963, -1.134), (1.528, 3.798, -0.8901), (1.558, 3.765, 0.8467), (1.271, 3.746, -1.369), (1.178, 3.985, -1.269), (0.8793, 4.098, -1.116), (1.296, 4.173, 0.5172), (-0.8741, 3.987, -0.7936), (-0.1882, 4.081, -0.7324), (-0.5562, 4.048, 0.8672), (-1.073, 3.96, -0.6554), (-1.211, 3.757, -0.3867), (-0.6892, 3.943, 0.7219), (-0.8006, 3.806, 0.4282), (-0.4365, 2.118, 0.8411), (-0.5267, 3.911, 1.069), (-0.4426, 3.69, 1.133), (0.8921, 3.93, 0.9937), (-0.3746, 2.129, 1.072), (-0.2146, 2.667, 1.2), (0.8241, 2.272, 0.8028), (0.7554, 2.387, 0.9329), (0.7395, 3.41, 1.142), (-0.5977, 2.312, 0.5995), (-0.7324, 2.467, -0.5757), (0.04615, 4.177, 0.3961), (1.17, 4.226, 0.3807), (1.672, 3.646, 0.2986), (1.464, 2.362, 0.3663), (0.7224, 2.156, 0.2312), (-0.287, 1.879, -0.2397)], [], [(0, 2, 20, 1), (3, 0, 1, 5), (3, 4, 2, 0), (4, 3, 5, 6), (6, 5, 7, 27), (11, 8, 5, 1), (8, 7, 5), (9, 47, 10, 8), (12, 9, 8, 11), (8, 10, 31, 7), (46, 12, 11, 13), (13, 11, 14, 16), (11, 1, 14), (15, 45, 16, 14), (18, 15, 14, 17), (1, 20, 17, 14), (44, 18, 17, 19), (21, 23, 19, 17), (20, 21, 17), (22, 43, 23, 21), (25, 22, 21, 24), (24, 21, 20, 6), (42, 25, 24, 26), (26, 24, 27, 29), (24, 6, 27), (28, 30, 29, 27), (41, 28, 27, 7), (30, 40, 31, 29), (29, 31, 35, 32), (26, 29, 32), (33, 39, 34, 32), (36, 33, 32, 35), (23, 26, 32, 34), (38, 36, 35, 37), (10, 13, 37, 35), (10, 35, 31), (39, 38, 37, 34), (34, 37, 16, 19), (13, 16, 37), (38, 39, 33, 36), (23, 34, 19), (40, 41, 7, 31), (40, 30, 28, 41), (43, 42, 26, 23), (42, 43, 22, 25), (2, 4, 6, 20), (45, 44, 19, 16), (15, 18, 44, 45), (47, 46, 13, 10), (46, 47, 9, 12)])
_uv = me_cube_079.uv_layers.new(name='UVMap')
_uv.uv.foreach_set('vector', [0.2071, 0.914, 0.2069, 0.8443, 0.2157, 0.8397, 0.2243, 0.9255, 0.117, 0.62, 0.1122, 0.6733, 0.1039, 0.6759, 0.102, 0.6177, 0.117, 0.62, 0.1533, 0.633, 0.1796, 0.6915, 0.1122, 0.6733, 0.1533, 0.633, 0.117, 0.62, 0.102, 0.6177, 0.1698, 0.6069, 0.1698, 0.6069, 0.102, 0.6177, 0.1059, 0.6105, 0.1965, 0.5843, 0.8183, 0.1993, 0.757, 0.2008, 0.7579, 0.199, 0.8177, 0.1913, 0.09749, 0.6165, 0.1059, 0.6105, 0.102, 0.6177, 0.3139, 0.7004, 0.3403, 0.7014, 0.362, 0.7034, 0.3104, 0.7032, 0.802, 0.2021, 0.7585, 0.2034, 0.757, 0.2008, 0.8183, 0.1993, 0.3104, 0.7032, 0.362, 0.7034, 0.3862, 0.7102, 0.3133, 0.7109, 0.8099, 0.255, 0.802, 0.2021, 0.8183, 0.1993, 0.8134, 0.259, 0.8134, 0.259, 0.8183, 0.1993, 0.8328, 0.1976, 0.8249, 0.2615, 0.8183, 0.1993, 0.8177, 0.1913, 0.8328, 0.1976, 0.8465, 0.2003, 0.8465, 0.2629, 0.8249, 0.2615, 0.8328, 0.1976, 0.2397, 0.837, 0.2334, 0.9058, 0.2312, 0.9191, 0.2277, 0.8294, 0.2243, 0.9255, 0.2157, 0.8397, 0.2277, 0.8294, 0.2312, 0.9191, 0.61, 0.5458, 0.6677, 0.5398, 0.6822, 0.5449, 0.5871, 0.5567, 0.6905, 0.5519, 0.6088, 0.5649, 0.5871, 0.5567, 0.6822, 0.5449, 0.2157, 0.8397, 0.2206, 0.829, 0.2277, 0.8294, 0.6877, 0.5673, 0.6169, 0.5693, 0.6088, 0.5649, 0.6905, 0.5519, 0.6812, 0.6213, 0.6877, 0.5673, 0.6905, 0.5519, 0.6905, 0.6529, 0.197, 0.5957, 0.197, 0.6951, 0.185, 0.7007, 0.1698, 0.6069, 0.6277, 0.6221, 0.6812, 0.6213, 0.6905, 0.6529, 0.6113, 0.6554, 0.6113, 0.6554, 0.6905, 0.6529, 0.686, 0.6637, 0.6184, 0.6603, 0.197, 0.5957, 0.1698, 0.6069, 0.1965, 0.5843, 0.3217, 0.7924, 0.3656, 0.7924, 0.381, 0.7981, 0.3129, 0.8027, 0.1271, 0.5956, 0.1888, 0.5728, 0.1965, 0.5843, 0.1059, 0.6105, 0.3656, 0.7924, 0.373, 0.7202, 0.3862, 0.7102, 0.381, 0.7981, 0.381, 0.7981, 0.3862, 0.7102, 0.3976, 0.7101, 0.3993, 0.7956, 0.3902, 0.8027, 0.381, 0.7981, 0.3993, 0.7956, 0.9955, 0.2853, 0.9414, 0.3017, 0.9306, 0.2783, 0.9979, 0.2749, 0.4076, 0.7355, 0.4031, 0.7848, 0.3993, 0.7956, 0.3976, 0.7101, 0.6088, 0.5649, 0.6113, 0.6554, 0.6004, 0.6564, 0.5889, 0.5892, 0.9425, 0.3516, 0.9896, 0.334, 0.9979, 0.36, 0.9384, 0.3581, 0.7601, 0.2545, 0.8134, 0.259, 0.8151, 0.283, 0.7568, 0.295, 0.7601, 0.2545, 0.7568, 0.295, 0.754, 0.284, 0.1973, 0.2468, 0.2015, 0.1974, 0.2069, 0.1916, 0.2069, 0.2715, 0.9943, 0.5398, 0.9943, 0.6199, 0.9797, 0.6248, 0.9614, 0.5471, 0.8134, 0.259, 0.8249, 0.2615, 0.8151, 0.283, 0.9425, 0.3516, 0.9414, 0.3017, 0.9955, 0.2853, 0.9896, 0.334, 0.6088, 0.5649, 0.5889, 0.5892, 0.5871, 0.5567, 0.373, 0.7202, 0.3187, 0.7308, 0.3133, 0.7109, 0.3862, 0.7102, 0.373, 0.7202, 0.3656, 0.7924, 0.3217, 0.7924, 0.3187, 0.7308, 0.6169, 0.5693, 0.6277, 0.6221, 0.6113, 0.6554, 0.6088, 0.5649, 0.6277, 0.6221, 0.6169, 0.5693, 0.6877, 0.5673, 0.6812, 0.6213, 0.1796, 0.6915, 0.1533, 0.633, 0.1698, 0.6069, 0.185, 0.7007, 0.9596, 0.6167, 0.95, 0.5555, 0.9614, 0.5471, 0.9797, 0.6248, 0.2334, 0.9058, 0.2397, 0.837, 0.2969, 0.8462, 0.2969, 0.9087, 0.7603, 0.2309, 0.8099, 0.255, 0.8134, 0.259, 0.7601, 0.2545, 0.8099, 0.255, 0.7603, 0.2309, 0.7585, 0.2034, 0.802, 0.2021])
me_cube_079.materials.append(mat_material_003)
me_cube_079.use_remesh_fix_poles = True
me_cube_079.use_remesh_preserve_attributes = False
me_cube_079.use_mirror_vertex_groups = False
me_cube_079.update()

# ---- objects
ob_bricks = bpy.data.objects.new('Bricks', me_cube_065)
ob_bricks_002 = bpy.data.objects.new('Bricks.002', me_cube_068)
ob_bricks_003 = bpy.data.objects.new('Bricks.003', me_cube_069)
ob_bricks_004 = bpy.data.objects.new('Bricks.004', me_cube_070)
ob_bricks_005 = bpy.data.objects.new('Bricks.005', me_cube_071)
ob_bricks_006 = bpy.data.objects.new('Bricks.006', me_cube_072)
ob_bricks_007 = bpy.data.objects.new('Bricks.007', me_cube_073)
ob_bricks_008 = bpy.data.objects.new('Bricks.008', me_cube_074)
ob_bricks_009 = bpy.data.objects.new('Bricks.009', me_cube_075)
ob_bricks_010 = bpy.data.objects.new('Bricks.010', me_cube_076)
ob_bricks_011 = bpy.data.objects.new('Bricks.011', me_cube_077)
ob_bricks_012 = bpy.data.objects.new('Bricks.012', me_cube_078)
ob_bricks_013 = bpy.data.objects.new('Bricks.013', me_cube_079)

# ---- transforms, parenting, visibility, modifiers, constraints
ob_bricks.location = (-0.3956, -0.01569, 4.113)
ob_bricks.rotation_euler = (1.571, -0.0, 0.0)
ob_bricks.lineart.crease_threshold = 0.0
ob_bricks_002.location = (-0.3956, -0.01569, 4.113)
ob_bricks_002.rotation_euler = (1.571, -0.0, 0.0)
ob_bricks_002.lineart.crease_threshold = 0.0
ob_bricks_003.location = (-0.3956, -0.01569, 4.113)
ob_bricks_003.rotation_euler = (1.571, -0.0, 0.0)
ob_bricks_003.lineart.crease_threshold = 0.0
ob_bricks_004.location = (-0.3956, -0.01569, 4.113)
ob_bricks_004.rotation_euler = (1.571, -0.0, 0.0)
ob_bricks_004.lineart.crease_threshold = 0.0
ob_bricks_005.location = (-0.3956, -0.01569, 4.113)
ob_bricks_005.rotation_euler = (1.571, -0.0, 0.0)
ob_bricks_005.lineart.crease_threshold = 0.0
ob_bricks_006.location = (-0.3956, -0.01569, 4.113)
ob_bricks_006.rotation_euler = (1.571, -0.0, 0.0)
ob_bricks_006.lineart.crease_threshold = 0.0
ob_bricks_007.location = (-0.3956, -0.01569, 4.113)
ob_bricks_007.rotation_euler = (1.571, -0.0, 0.0)
ob_bricks_007.lineart.crease_threshold = 0.0
ob_bricks_008.location = (-0.3956, -0.01569, 4.113)
ob_bricks_008.rotation_euler = (1.571, -0.0, 0.0)
ob_bricks_008.lineart.crease_threshold = 0.0
ob_bricks_009.location = (-0.3956, -0.01569, 4.113)
ob_bricks_009.rotation_euler = (1.571, -0.0, 0.0)
ob_bricks_009.lineart.crease_threshold = 0.0
ob_bricks_010.location = (-0.3956, -0.01569, 4.113)
ob_bricks_010.rotation_euler = (1.571, -0.0, 0.0)
ob_bricks_010.lineart.crease_threshold = 0.0
ob_bricks_011.location = (-0.3956, -0.01569, 4.113)
ob_bricks_011.rotation_euler = (1.571, -0.0, 0.0)
ob_bricks_011.lineart.crease_threshold = 0.0
ob_bricks_012.location = (-0.3956, -0.01569, 4.113)
ob_bricks_012.rotation_euler = (1.571, -0.0, 0.0)
ob_bricks_012.lineart.crease_threshold = 0.0
ob_bricks_013.location = (-0.3956, -0.01569, 4.113)
ob_bricks_013.rotation_euler = (1.571, -0.0, 0.0)
ob_bricks_013.lineart.crease_threshold = 0.0

# ---- collection membership
col_smallstonewall.objects.link(ob_bricks)
col_smallstonewall.objects.link(ob_bricks_002)
col_smallstonewall.objects.link(ob_bricks_003)
col_smallstonewall.objects.link(ob_bricks_004)
col_smallstonewall.objects.link(ob_bricks_005)
col_smallstonewall.objects.link(ob_bricks_006)
col_smallstonewall.objects.link(ob_bricks_007)
col_smallstonewall.objects.link(ob_bricks_008)
col_smallstonewall.objects.link(ob_bricks_009)
col_smallstonewall.objects.link(ob_bricks_010)
col_smallstonewall.objects.link(ob_bricks_011)
col_smallstonewall.objects.link(ob_bricks_012)
col_smallstonewall.objects.link(ob_bricks_013)

# ---- scene / render settings (as saved in the file)
scene.frame_start = 1; scene.frame_end = 250; scene.frame_set(1)
scene.render.engine = 'BLENDER_EEVEE_NEXT'
scene.cycles.samples = 128
scene.cycles.sampling_pattern = 'TABULATED_SOBOL'
scene.cycles.use_adaptive_sampling = False
scene.cycles.use_light_tree = False
scene.view_settings.view_transform = 'Filmic'
bpy.context.view_layer.update()

# ---- added for rendering (the .blend has no active camera and no usable light): camera, sun
cam_auto = bpy.data.cameras.new('AutoCamera')
cam_auto.lens = 50.0
cam_auto.sensor_width = 36.0
cam_auto.clip_end = 1000.0
ob_auto_camera = bpy.data.objects.new('AutoCamera', cam_auto)
scene.collection.objects.link(ob_auto_camera)
ob_auto_camera.location = (13.0092, -15.6382, 14.6706)
ob_auto_camera.rotation_euler = (1.09748, -7.21219e-08, 0.694738)
scene.camera = ob_auto_camera
light_auto_sun = bpy.data.lights.new('AutoSun', 'SUN')
light_auto_sun.energy = 3.0
light_auto_sun.angle = 0.0523599
ob_auto_sun = bpy.data.objects.new('AutoSun', light_auto_sun)
scene.collection.objects.link(ob_auto_sun)
ob_auto_sun.rotation_euler = (0.872665, 0.174533, 0.523599)
bpy.context.view_layer.update()
